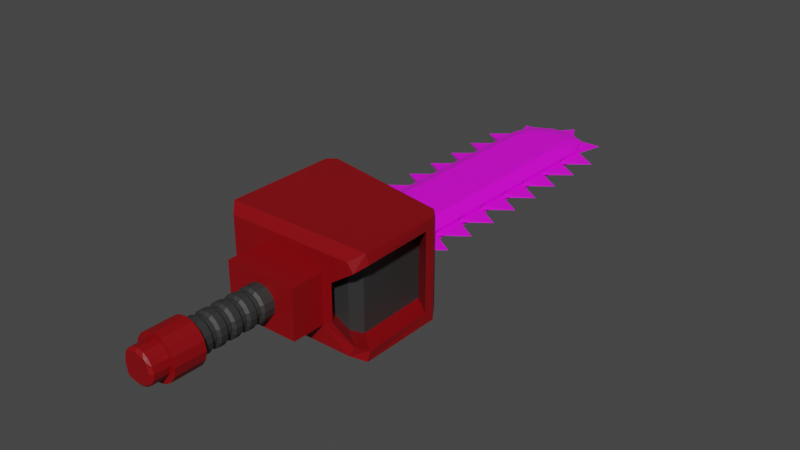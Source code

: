 # Source: chainSaw.blend  (saved by Blender 3.6.11; exported with 4.5.12 LTS)
import bpy
from mathutils import Matrix  # noqa: F401  (used for matrix-valued properties, if any)

bpy.ops.wm.read_factory_settings(use_empty=True)
scene = bpy.context.scene
scene.name = 'Scene'

# ---- collections
col_collection = bpy.data.collections.new('Collection'); scene.collection.children.link(col_collection)

# ---- images (referenced by path relative to the original .blend; pixels are not part of the script)
import os
ASSET_DIR = os.environ.get("B2B_ASSET_DIR", "")  # directory of the original .blend (textures are referenced by path, not embedded)
HERE = os.path.dirname(os.path.abspath(__file__))  # packed textures are extracted next to this script under _unpacked/

def load_image(name, relpath, width, height, colorspace="sRGB"):
    """Load a texture the original file referenced (path relative to the .blend, or extracted next to this script)."""
    p = next((c for c in (os.path.join(HERE, relpath), os.path.join(ASSET_DIR, relpath)) if relpath and os.path.exists(c)), "")
    if p:
        img = bpy.data.images.load(p, check_existing=True)
        img.name = name
    else:  # same state as the original file: an image datablock whose file is absent (Cycles renders it pink)
        img = bpy.data.images.new(name, width, height)
        img.source = "FILE"
        img.filepath = "//" + (relpath or name)
    img.colorspace_settings.name = colorspace
    return img
img_blade_base_color = load_image('blade Base Color', 'blade Base Color.png', 1024, 1024, 'sRGB')

# ---- materials (node trees are filled in below, after node groups)
mat_red = bpy.data.materials.new('red')
mat_red.use_transparent_shadow = False
mat_blade = bpy.data.materials.new('blade')
mat_blade.use_transparent_shadow = False
mat_grey = bpy.data.materials.new('grey')
mat_grey.use_transparent_shadow = False

# ---- node groups
ng_auto_smooth = bpy.data.node_groups.new('Auto Smooth', 'GeometryNodeTree')
_s = ng_auto_smooth.interface.new_socket(name='Geometry', in_out='OUTPUT', socket_type='NodeSocketGeometry')
_s = ng_auto_smooth.interface.new_socket(name='Geometry', in_out='INPUT', socket_type='NodeSocketGeometry')
_s = ng_auto_smooth.interface.new_socket(name='Angle', in_out='INPUT', socket_type='NodeSocketFloat')
_s.subtype = 'ANGLE'
_s.min_value = 0.0
_s.max_value = 3.142
ng_auto_smooth.is_modifier = True
_N = ng_auto_smooth.nodes; _L = ng_auto_smooth.links
n0 = _N.new('NodeGroupOutput'); n0.name = 'Group Output'; n0.location = (480, -100)
n1 = _N.new('NodeGroupInput'); n1.name = 'Group Input'; n1.location = (-420, -300)
n2 = _N.new('NodeGroupInput'); n2.name = 'Group Input.001'; n2.location = (-60, -100)
n3 = _N.new('GeometryNodeSetShadeSmooth'); n3.name = 'Set Shade Smooth'; n3.location = (120, -100)
n3.domain = 'EDGE'
n4 = _N.new('GeometryNodeSetShadeSmooth'); n4.name = 'Set Shade Smooth.001'; n4.location = (300, -100)
n5 = _N.new('GeometryNodeInputMeshEdgeAngle'); n5.name = 'Edge Angle'; n5.location = (-420, -220)
n6 = _N.new('GeometryNodeInputEdgeSmooth'); n6.name = 'Is Edge Smooth'; n6.location = (-60, -160)
n7 = _N.new('GeometryNodeInputShadeSmooth'); n7.name = 'Is Face Smooth'; n7.location = (-240, -340)
n8 = _N.new('FunctionNodeBooleanMath'); n8.name = 'Boolean Math'; n8.location = (-60, -220)
n9 = _N.new('FunctionNodeCompare'); n9.name = 'Compare'; n9.location = (-240, -180)
n9.operation = 'LESS_EQUAL'
_L.new(n5.outputs[0], n9.inputs[0])
_L.new(n4.outputs[0], n0.inputs[0])
_L.new(n1.outputs[1], n9.inputs[1])
_L.new(n9.outputs[0], n8.inputs[0])
_L.new(n7.outputs[0], n8.inputs[1])
_L.new(n2.outputs[0], n3.inputs[0])
_L.new(n6.outputs[0], n3.inputs[1])
_L.new(n3.outputs[0], n4.inputs[0])
_L.new(n8.outputs[0], n3.inputs[2])
n0.is_active_output = True

# ---- material node trees
mat_red.use_nodes = True; mat_red.node_tree.nodes.clear()
_N = mat_red.node_tree.nodes; _L = mat_red.node_tree.links
n0 = _N.new('ShaderNodeBsdfPrincipled'); n0.name = 'Principled BSDF'; n0.location = (-60, 388)
n0.distribution = 'GGX'
n0.subsurface_method = 'RANDOM_WALK_SKIN'
n0.inputs[0].default_value = (0.2423, 0.0, 0.00312, 1.0)
n0.inputs[3].default_value = 1.45
n0.inputs[27].default_value = (0.0, 0.0, 0.0, 1.0)
n0.inputs[28].default_value = 1.0
n1 = _N.new('ShaderNodeOutputMaterial'); n1.name = 'Material Output'; n1.location = (230, 388)
_L.new(n0.outputs[0], n1.inputs[0])
n1.is_active_output = True
mat_blade.use_nodes = True; mat_blade.node_tree.nodes.clear()
_N = mat_blade.node_tree.nodes; _L = mat_blade.node_tree.links
n0 = _N.new('ShaderNodeBsdfPrincipled'); n0.name = 'Principled BSDF'; n0.location = (8, 380)
n0.distribution = 'GGX'
n0.subsurface_method = 'RANDOM_WALK_SKIN'
n0.inputs[3].default_value = 1.45
n0.inputs[27].default_value = (0.0, 0.0, 0.0, 1.0)
n0.inputs[28].default_value = 1.0
n1 = _N.new('ShaderNodeOutputMaterial'); n1.name = 'Material Output'; n1.location = (298, 380)
n2 = _N.new('ShaderNodeTexImage'); n2.name = 'Image Texture.001'; n2.location = (-361, 362)
n2.image = img_blade_base_color
n2.interpolation = 'Closest'
_L.new(n0.outputs[0], n1.inputs[0])
_L.new(n2.outputs[0], n0.inputs[0])
n1.is_active_output = True
mat_grey.use_nodes = True; mat_grey.node_tree.nodes.clear()
_N = mat_grey.node_tree.nodes; _L = mat_grey.node_tree.links
n0 = _N.new('ShaderNodeBsdfPrincipled'); n0.name = 'Principled BSDF'; n0.location = (10, 300)
n0.distribution = 'GGX'
n0.subsurface_method = 'RANDOM_WALK_SKIN'
n0.inputs[0].default_value = (0.03082, 0.03082, 0.03082, 1.0)
n0.inputs[3].default_value = 1.45
n0.inputs[27].default_value = (0.0, 0.0, 0.0, 1.0)
n0.inputs[28].default_value = 1.0
n1 = _N.new('ShaderNodeOutputMaterial'); n1.name = 'Material Output'; n1.location = (300, 300)
_L.new(n0.outputs[0], n1.inputs[0])
n1.is_active_output = True

# ---- world
world_world = bpy.data.worlds.new('World'); scene.world = world_world
world_world.use_nodes = True; world_world.node_tree.nodes.clear()
_N = world_world.node_tree.nodes; _L = world_world.node_tree.links
n0 = _N.new('ShaderNodeOutputWorld'); n0.name = 'World Output'; n0.location = (300, 300)
n1 = _N.new('ShaderNodeBackground'); n1.name = 'Background'; n1.location = (10, 300)
n1.inputs[0].default_value = (0.05088, 0.05088, 0.05088, 1.0)
_L.new(n1.outputs[0], n0.inputs[0])
n0.is_active_output = True
world_world.color = (0.05088, 0.05088, 0.05088)
world_world.use_sun_shadow = False
world_world.sun_shadow_jitter_overblur = 0.0

# ---- meshes
me_cube_001 = bpy.data.meshes.new('Cube.001')
me_cube_001.from_pydata([(-0.4498, -1.0, -0.3037), (-0.4498, -1.0, 0.3037), (0.5818, -1.0, -0.2335), (0.5818, -1.0, 0.2335), (-0.1436, -1.414, -0.1454), (-0.1436, -1.414, 0.1454), (0.1436, -1.414, 0.1454), (0.1436, -1.414, -0.1454), (-0.558, 0.3338, 0.2659), (-0.558, 0.3338, -0.2659), (0.558, 0.3338, -0.2659), (0.558, 0.3338, 0.2659), (-0.4498, -1.414, -0.3037), (-0.4498, -1.414, 0.3037), (0.4498, -1.414, 0.3037), (0.4498, -1.414, -0.3037), (-0.2031, -1.414, 1.741e-09), (0.2031, -1.414, 1.741e-09), (5.158e-09, -1.414, -0.2057), (5.158e-09, -1.414, 0.2057), (0.2485, -2.361, 0.1042), (-0.1876, -1.414, 0.07871), (0.1876, -1.414, -0.07871), (0.07772, -1.414, -0.19), (-0.07772, -1.414, 0.19), (-0.1876, -1.414, -0.07871), (0.1876, -1.414, 0.07871), (-0.07772, -1.414, -0.19), (0.07772, -1.414, 0.19), (-0.269, -2.361, 2.306e-09), (-0.2485, -2.361, -0.1042), (-0.1029, -2.361, 0.2517), (0.1029, -2.361, -0.2517), (0.1902, -2.361, -0.1926), (0.2485, -2.361, -0.1042), (-0.1902, -2.361, 0.1926), (-0.2485, -2.361, 0.1042), (-0.1876, -2.361, 0.07871), (-0.1436, -2.361, 0.1454), (0.1876, -2.361, -0.07871), (0.1436, -2.361, -0.1454), (0.07772, -2.361, -0.19), (-0.07772, -2.361, 0.19), (-0.1876, -2.361, -0.07871), (-0.2031, -2.361, 1.741e-09), (0.1876, -2.361, 0.07871), (0.2031, -2.361, 1.741e-09), (-0.07772, -2.361, -0.19), (5.158e-09, -2.361, -0.2057), (0.07772, -2.361, 0.19), (5.158e-09, -2.361, 0.2057), (-0.1029, -2.737, 0.2517), (-0.269, -2.737, 2.306e-09), (-0.2485, -2.737, -0.1042), (0.269, -2.737, 2.306e-09), (0.2485, -2.737, 0.1042), (-0.1436, -2.361, -0.1454), (0.1436, -2.361, 0.1454), (6.058e-09, -2.737, -0.2724), (-0.1029, -2.737, -0.2517), (6.058e-09, -2.737, 0.2724), (0.1029, -2.737, 0.2517), (0.269, -2.361, 2.306e-09), (-0.1029, -2.361, -0.2517), (6.058e-09, -2.361, -0.2724), (0.1029, -2.361, 0.2517), (6.058e-09, -2.361, 0.2724), (-0.1902, -2.361, -0.1926), (0.1902, -2.361, 0.1926), (-0.1902, -2.737, 0.1926), (0.1029, -2.737, -0.2517), (0.1902, -2.737, -0.1926), (0.2485, -2.737, -0.1042), (-0.2485, -2.737, 0.1042), (-0.1902, -2.737, -0.1926), (0.1902, -2.737, 0.1926), (-0.1874, -2.737, 0.07862), (-0.1434, -2.737, 0.1453), (0.1874, -2.737, -0.07862), (0.1434, -2.737, -0.1453), (0.07763, -2.737, -0.1898), (-0.07763, -2.737, 0.1898), (-0.1874, -2.737, -0.07862), (-0.2029, -2.737, 2.416e-09), (0.1874, -2.737, 0.07862), (0.2029, -2.737, 2.416e-09), (-0.07763, -2.737, -0.1898), (5.2e-09, -2.737, -0.2054), (0.07763, -2.737, 0.1898), (5.2e-09, -2.737, 0.2054), (-0.1434, -2.737, -0.1453), (0.1434, -2.737, 0.1453), (-0.11, -2.955, 6.769e-10), (0.11, -2.955, 6.769e-10), (4.811e-11, -2.955, 6.769e-10), (4.811e-11, -2.955, -0.1468), (4.811e-11, -2.955, 0.1468), (0.11, -2.955, 0.1468), (0.11, -2.955, -0.1468), (-0.11, -2.955, -0.1468), (-0.11, -2.955, 0.1468), (0.1874, -2.925, 0.07862), (0.1426, -2.955, 0.118), (-0.1661, -2.955, 1.727e-09), (-0.2029, -2.925, 2.416e-09), (-0.1874, -2.925, -0.07862), (-0.1426, -2.955, -0.118), (-0.1103, -2.955, 0.1463), (-0.07763, -2.925, 0.1898), (0.1103, -2.955, -0.1463), (0.07763, -2.925, -0.1898), (0.1434, -2.925, -0.1453), (0.1345, -2.955, -0.1294), (0.1874, -2.925, -0.07862), (0.1426, -2.955, -0.118), (-0.1434, -2.925, 0.1453), (-0.1345, -2.955, 0.1294), (-0.1874, -2.925, 0.07862), (-0.1426, -2.955, 0.118), (0.1661, -2.955, 1.727e-09), (0.2029, -2.925, 2.416e-09), (-0.1103, -2.955, -0.1463), (-0.07763, -2.925, -0.1898), (5.2e-09, -2.925, -0.2054), (1.98e-09, -2.955, -0.1688), (0.1103, -2.955, 0.1463), (0.07763, -2.925, 0.1898), (5.2e-09, -2.925, 0.2054), (1.98e-09, -2.955, 0.1688), (-0.1345, -2.955, -0.1294), (-0.1434, -2.925, -0.1453), (0.1345, -2.955, 0.1294), (0.1434, -2.925, 0.1453), (-0.1699, -2.144, 1.366e-09), (-0.1699, -2.196, 1.366e-09), (-0.1699, -1.954, 1.366e-09), (-0.1699, -2.006, 1.366e-09), (-0.1699, -1.765, 1.366e-09), (-0.1699, -1.817, 1.366e-09), (-0.1699, -1.576, 1.366e-09), (-0.1699, -1.627, 1.366e-09), (-0.1202, -2.144, 0.1217), (-0.1202, -2.196, 0.1217), (-0.157, -2.196, 0.06587), (-0.157, -2.144, 0.06587), (-0.1202, -1.954, 0.1217), (-0.1202, -2.006, 0.1217), (-0.157, -2.006, 0.06587), (-0.157, -1.954, 0.06587), (-0.1202, -1.765, 0.1217), (-0.1202, -1.817, 0.1217), (-0.157, -1.817, 0.06587), (-0.157, -1.765, 0.06587), (-0.1202, -1.576, 0.1217), (-0.1202, -1.627, 0.1217), (-0.157, -1.627, 0.06587), (-0.157, -1.576, 0.06587), (-0.06504, -2.196, -0.159), (-0.06504, -2.144, -0.159), (-0.06504, -2.006, -0.159), (-0.06504, -1.954, -0.159), (-0.06504, -1.817, -0.159), (-0.06504, -1.765, -0.159), (-0.06504, -1.627, -0.159), (-0.06504, -1.576, -0.159), (0.157, -2.144, 0.06587), (0.157, -2.196, 0.06587), (0.1202, -2.196, 0.1217), (0.1202, -2.144, 0.1217), (0.157, -1.954, 0.06587), (0.157, -2.006, 0.06587), (0.1202, -2.006, 0.1217), (0.1202, -1.954, 0.1217), (0.157, -1.765, 0.06587), (0.157, -1.817, 0.06587), (0.1202, -1.817, 0.1217), (0.1202, -1.765, 0.1217), (0.157, -1.576, 0.06587), (0.157, -1.627, 0.06587), (0.1202, -1.627, 0.1217), (0.1202, -1.576, 0.1217), (-0.157, -2.144, -0.06587), (-0.157, -2.196, -0.06587), (-0.1202, -2.196, -0.1217), (-0.1202, -2.144, -0.1217), (-0.157, -1.954, -0.06587), (-0.157, -2.006, -0.06587), (-0.1202, -2.006, -0.1217), (-0.1202, -1.954, -0.1217), (-0.157, -1.765, -0.06587), (-0.157, -1.817, -0.06587), (-0.1202, -1.817, -0.1217), (-0.1202, -1.765, -0.1217), (-0.157, -1.576, -0.06587), (-0.157, -1.627, -0.06587), (-0.1202, -1.627, -0.1217), (-0.1202, -1.576, -0.1217), (0.06504, -1.576, 0.159), (0.06504, -1.627, 0.159), (0.06504, -1.765, 0.159), (0.06504, -1.817, 0.159), (0.06504, -1.954, 0.159), (0.06504, -2.006, 0.159), (0.06504, -2.144, 0.159), (0.06504, -2.196, 0.159), (0.157, -1.576, -0.06587), (0.157, -1.627, -0.06587), (0.1202, -1.627, -0.1217), (0.1202, -1.576, -0.1217), (0.157, -1.765, -0.06587), (0.157, -1.817, -0.06587), (0.1202, -1.817, -0.1217), (0.1202, -1.765, -0.1217), (0.157, -1.954, -0.06587), (0.157, -2.006, -0.06587), (0.1202, -2.006, -0.1217), (0.1202, -1.954, -0.1217), (0.157, -2.144, -0.06587), (0.157, -2.196, -0.06587), (0.1202, -2.196, -0.1217), (0.1202, -2.144, -0.1217), (0.1699, -1.627, 1.366e-09), (0.1699, -1.576, 1.366e-09), (0.1699, -1.817, 1.366e-09), (0.1699, -1.765, 1.366e-09), (0.1699, -2.006, 1.366e-09), (0.1699, -1.954, 1.366e-09), (0.1699, -2.196, 1.366e-09), (0.1699, -2.144, 1.366e-09), (0.06504, -1.627, -0.159), (0.06504, -1.576, -0.159), (0.06504, -1.817, -0.159), (0.06504, -1.765, -0.159), (0.06504, -2.006, -0.159), (0.06504, -1.954, -0.159), (0.06504, -2.196, -0.159), (0.06504, -2.144, -0.159), (4.715e-09, -1.576, -0.1721), (4.715e-09, -1.627, -0.1721), (4.715e-09, -1.765, -0.1721), (4.715e-09, -1.817, -0.1721), (4.715e-09, -1.954, -0.1721), (4.715e-09, -2.006, -0.1721), (4.715e-09, -2.144, -0.1721), (4.715e-09, -2.196, -0.1721), (-0.06504, -1.627, 0.159), (-0.06504, -1.576, 0.159), (-0.06504, -1.817, 0.159), (-0.06504, -1.765, 0.159), (-0.06504, -2.006, 0.159), (-0.06504, -1.954, 0.159), (-0.06504, -2.196, 0.159), (-0.06504, -2.144, 0.159), (4.715e-09, -1.576, 0.1721), (4.715e-09, -1.627, 0.1721), (4.715e-09, -1.765, 0.1721), (4.715e-09, -1.817, 0.1721), (4.715e-09, -1.954, 0.1721), (4.715e-09, -2.006, 0.1721), (4.715e-09, -2.144, 0.1721), (4.715e-09, -2.196, 0.1721), (5.158e-09, -1.547, 0.2057), (4.768e-09, -1.576, 0.1761), (4.768e-09, -1.627, 0.1761), (5.158e-09, -1.656, 0.2057), (5.158e-09, -1.736, 0.2057), (4.768e-09, -1.765, 0.1761), (4.768e-09, -1.817, 0.1761), (5.158e-09, -1.846, 0.2057), (5.158e-09, -1.926, 0.2057), (4.768e-09, -1.954, 0.1761), (4.768e-09, -2.006, 0.1761), (5.158e-09, -2.035, 0.2057), (5.158e-09, -2.115, 0.2057), (4.768e-09, -2.144, 0.1761), (4.768e-09, -2.196, 0.1761), (5.158e-09, -2.224, 0.2057), (-0.07772, -2.224, 0.19), (-0.06655, -2.196, 0.1627), (-0.06655, -2.144, 0.1627), (-0.07772, -2.115, 0.19), (-0.07772, -2.035, 0.19), (-0.06655, -2.006, 0.1627), (-0.06655, -1.954, 0.1627), (-0.07772, -1.926, 0.19), (-0.07772, -1.846, 0.19), (-0.06655, -1.817, 0.1627), (-0.06655, -1.765, 0.1627), (-0.07772, -1.736, 0.19), (-0.07772, -1.656, 0.19), (-0.06655, -1.627, 0.1627), (-0.06655, -1.576, 0.1627), (-0.07772, -1.547, 0.19), (5.158e-09, -1.547, -0.2057), (4.768e-09, -1.576, -0.1761), (4.768e-09, -1.627, -0.1761), (5.158e-09, -1.656, -0.2057), (5.158e-09, -1.736, -0.2057), (4.768e-09, -1.765, -0.1761), (4.768e-09, -1.817, -0.1761), (5.158e-09, -1.846, -0.2057), (5.158e-09, -1.926, -0.2057), (4.768e-09, -1.954, -0.1761), (4.768e-09, -2.006, -0.1761), (5.158e-09, -2.035, -0.2057), (5.158e-09, -2.115, -0.2057), (4.768e-09, -2.144, -0.1761), (4.768e-09, -2.196, -0.1761), (5.158e-09, -2.224, -0.2057), (0.07772, -2.224, -0.19), (0.06655, -2.196, -0.1627), (0.06655, -2.144, -0.1627), (0.07772, -2.115, -0.19), (0.07772, -2.035, -0.19), (0.06655, -2.006, -0.1627), (0.06655, -1.954, -0.1627), (0.07772, -1.926, -0.19), (0.07772, -1.846, -0.19), (0.06655, -1.817, -0.1627), (0.06655, -1.765, -0.1627), (0.07772, -1.736, -0.19), (0.07772, -1.656, -0.19), (0.06655, -1.627, -0.1627), (0.06655, -1.576, -0.1627), (0.07772, -1.547, -0.19), (0.2031, -2.224, 1.741e-09), (0.1739, -2.196, 1.411e-09), (0.1739, -2.144, 1.411e-09), (0.2031, -2.115, 1.741e-09), (0.2031, -2.035, 1.741e-09), (0.1739, -2.006, 1.411e-09), (0.1739, -1.954, 1.411e-09), (0.2031, -1.926, 1.741e-09), (0.2031, -1.846, 1.741e-09), (0.1739, -1.817, 1.411e-09), (0.1739, -1.765, 1.411e-09), (0.2031, -1.736, 1.741e-09), (0.2031, -1.656, 1.741e-09), (0.1739, -1.627, 1.411e-09), (0.1739, -1.576, 1.411e-09), (0.2031, -1.547, 1.741e-09), (0.1436, -2.224, -0.1454), (0.123, -2.196, -0.1245), (0.123, -2.144, -0.1245), (0.1436, -2.115, -0.1454), (0.1436, -2.035, -0.1454), (0.123, -2.006, -0.1245), (0.123, -1.954, -0.1245), (0.1436, -1.926, -0.1454), (0.1436, -1.846, -0.1454), (0.123, -1.817, -0.1245), (0.123, -1.765, -0.1245), (0.1436, -1.736, -0.1454), (0.1436, -1.656, -0.1454), (0.123, -1.627, -0.1245), (0.123, -1.576, -0.1245), (0.1436, -1.547, -0.1454), (0.1876, -1.547, -0.07871), (0.1606, -1.576, -0.06739), (0.1606, -1.627, -0.06739), (0.1876, -1.656, -0.07871), (0.1876, -1.736, -0.07871), (0.1606, -1.765, -0.06739), (0.1606, -1.817, -0.06739), (0.1876, -1.846, -0.07871), (0.1876, -1.926, -0.07871), (0.1606, -1.954, -0.06739), (0.1606, -2.006, -0.06739), (0.1876, -2.035, -0.07871), (0.1876, -2.115, -0.07871), (0.1606, -2.144, -0.06739), (0.1606, -2.196, -0.06739), (0.1876, -2.224, -0.07871), (0.07772, -1.547, 0.19), (0.06655, -1.576, 0.1627), (0.06655, -1.627, 0.1627), (0.07772, -1.656, 0.19), (0.07772, -1.736, 0.19), (0.06655, -1.765, 0.1627), (0.06655, -1.817, 0.1627), (0.07772, -1.846, 0.19), (0.07772, -1.926, 0.19), (0.06655, -1.954, 0.1627), (0.06655, -2.006, 0.1627), (0.07772, -2.035, 0.19), (0.07772, -2.115, 0.19), (0.06655, -2.144, 0.1627), (0.06655, -2.196, 0.1627), (0.07772, -2.224, 0.19), (-0.2031, -2.224, 1.741e-09), (-0.1739, -2.196, 1.411e-09), (-0.1739, -2.144, 1.411e-09), (-0.2031, -2.115, 1.741e-09), (-0.2031, -2.035, 1.741e-09), (-0.1739, -2.006, 1.411e-09), (-0.1739, -1.954, 1.411e-09), (-0.2031, -1.926, 1.741e-09), (-0.2031, -1.846, 1.741e-09), (-0.1739, -1.817, 1.411e-09), (-0.1739, -1.765, 1.411e-09), (-0.2031, -1.736, 1.741e-09), (-0.2031, -1.656, 1.741e-09), (-0.1739, -1.627, 1.411e-09), (-0.1739, -1.576, 1.411e-09), (-0.2031, -1.547, 1.741e-09), (-0.1436, -2.224, 0.1454), (-0.123, -2.196, 0.1245), (-0.123, -2.144, 0.1245), (-0.1436, -2.115, 0.1454), (-0.1436, -2.035, 0.1454), (-0.123, -2.006, 0.1245), (-0.123, -1.954, 0.1245), (-0.1436, -1.926, 0.1454), (-0.1436, -1.846, 0.1454), (-0.123, -1.817, 0.1245), (-0.123, -1.765, 0.1245), (-0.1436, -1.736, 0.1454), (-0.1436, -1.656, 0.1454), (-0.123, -1.627, 0.1245), (-0.123, -1.576, 0.1245), (-0.1436, -1.547, 0.1454), (-0.1876, -1.547, 0.07871), (-0.1606, -1.576, 0.06739), (-0.1606, -1.627, 0.06739), (-0.1876, -1.656, 0.07871), (-0.1876, -1.736, 0.07871), (-0.1606, -1.765, 0.06739), (-0.1606, -1.817, 0.06739), (-0.1876, -1.846, 0.07871), (-0.1876, -1.926, 0.07871), (-0.1606, -1.954, 0.06739), (-0.1606, -2.006, 0.06739), (-0.1876, -2.035, 0.07871), (-0.1876, -2.115, 0.07871), (-0.1606, -2.144, 0.06739), (-0.1606, -2.196, 0.06739), (-0.1876, -2.224, 0.07871), (-0.07772, -1.547, -0.19), (-0.06655, -1.576, -0.1627), (-0.06655, -1.627, -0.1627), (-0.07772, -1.656, -0.19), (-0.07772, -1.736, -0.19), (-0.06655, -1.765, -0.1627), (-0.06655, -1.817, -0.1627), (-0.07772, -1.846, -0.19), (-0.07772, -1.926, -0.19), (-0.06655, -1.954, -0.1627), (-0.06655, -2.006, -0.1627), (-0.07772, -2.035, -0.19), (-0.07772, -2.115, -0.19), (-0.06655, -2.144, -0.1627), (-0.06655, -2.196, -0.1627), (-0.07772, -2.224, -0.19), (0.1876, -2.224, 0.07871), (0.1606, -2.196, 0.06739), (0.1606, -2.144, 0.06739), (0.1876, -2.115, 0.07871), (0.1876, -2.035, 0.07871), (0.1606, -2.006, 0.06739), (0.1606, -1.954, 0.06739), (0.1876, -1.926, 0.07871), (0.1876, -1.846, 0.07871), (0.1606, -1.817, 0.06739), (0.1606, -1.765, 0.06739), (0.1876, -1.736, 0.07871), (0.1876, -1.656, 0.07871), (0.1606, -1.627, 0.06739), (0.1606, -1.576, 0.06739), (0.1876, -1.547, 0.07871), (0.1436, -1.547, 0.1454), (0.123, -1.576, 0.1245), (0.123, -1.627, 0.1245), (0.1436, -1.656, 0.1454), (0.1436, -1.736, 0.1454), (0.123, -1.765, 0.1245), (0.123, -1.817, 0.1245), (0.1436, -1.846, 0.1454), (0.1436, -1.926, 0.1454), (0.123, -1.954, 0.1245), (0.123, -2.006, 0.1245), (0.1436, -2.035, 0.1454), (0.1436, -2.115, 0.1454), (0.123, -2.144, 0.1245), (0.123, -2.196, 0.1245), (0.1436, -2.224, 0.1454), (-0.1876, -2.224, -0.07871), (-0.1606, -2.196, -0.06739), (-0.1606, -2.144, -0.06739), (-0.1876, -2.115, -0.07871), (-0.1876, -2.035, -0.07871), (-0.1606, -2.006, -0.06739), (-0.1606, -1.954, -0.06739), (-0.1876, -1.926, -0.07871), (-0.1876, -1.846, -0.07871), (-0.1606, -1.817, -0.06739), (-0.1606, -1.765, -0.06739), (-0.1876, -1.736, -0.07871), (-0.1876, -1.656, -0.07871), (-0.1606, -1.627, -0.06739), (-0.1606, -1.576, -0.06739), (-0.1876, -1.547, -0.07871), (-0.1436, -1.547, -0.1454), (-0.123, -1.576, -0.1245), (-0.123, -1.627, -0.1245), (-0.1436, -1.656, -0.1454), (-0.1436, -1.736, -0.1454), (-0.123, -1.765, -0.1245), (-0.123, -1.817, -0.1245), (-0.1436, -1.846, -0.1454), (-0.1436, -1.926, -0.1454), (-0.123, -1.954, -0.1245), (-0.123, -2.006, -0.1245), (-0.1436, -2.035, -0.1454), (-0.1436, -2.115, -0.1454), (-0.123, -2.144, -0.1245), (-0.123, -2.196, -0.1245), (-0.1436, -2.224, -0.1454), (-0.6506, 0.527, -0.3565), (-0.558, 0.3868, -0.2659), (-0.4573, 0.4839, -0.2659), (-0.558, 0.3868, 0.2659), (-0.6506, 0.527, 0.3565), (-0.4573, 0.4839, 0.2659), (0.558, 0.3613, -0.2659), (0.6385, 0.3493, -0.3565), (0.4438, 0.3855, -0.2659), (0.6385, 0.3493, 0.3565), (0.558, 0.3613, 0.2659), (0.4438, 0.3855, 0.2659), (-0.8305, 0.6038, 0.5326), (-0.9231, 0.5427, 0.6232), (-0.8242, 0.6245, 0.6232), (-0.9231, 0.5427, -0.6232), (-0.8305, 0.6038, -0.5326), (-0.8242, 0.6245, -0.6232), (0.8305, 0.3312, -0.5326), (0.9231, 0.05886, -0.4912), (0.8242, 0.3105, -0.6232), (0.9231, 0.05886, 0.4912), (0.8305, 0.3312, 0.5326), (0.8242, 0.3105, 0.6232), (-0.9231, -0.8647, -0.6232), (-0.7979, -1.0, -0.5387), (-0.7979, -1.0, 0.5387), (-0.9231, -0.8647, 0.6232), (0.9427, -0.8435, 0.4912), (0.8561, -0.9789, 0.4186), (0.7979, -1.0, -0.5387), (0.9427, -0.8435, -0.4912), (-0.4796, 0.002759, -0.03962), (0.4796, 0.002759, -0.03962), (-0.4796, 0.002759, 0.03962), (0.4796, 0.002759, 0.03962), (-0.4796, 3.701, -0.03962), (-0.1248, 4.125, -0.03962), (-0.3757, 4.0, -0.03962), (0.1248, 4.125, -0.03962), (0.4796, 3.701, -0.06957), (0.3757, 4.0, -0.03962), (-0.1248, 4.125, 0.03962), (-0.4796, 3.701, 0.06957), (-0.3757, 4.0, 0.03962), (0.4796, 3.701, 0.03962), (0.1248, 4.125, 0.03962), (0.3757, 4.0, 0.03962), (-0.3143, 0.348, -0.132), (0.3143, 0.348, -0.132), (-0.3143, 0.348, 0.132), (0.3143, 0.348, 0.132), (-0.2462, 3.744, -0.132), (-0.3143, 3.489, -0.132), (-0.3143, 3.489, 0.132), (-0.2462, 3.744, 0.132), (-0.08179, 3.849, -0.132), (-0.08179, 3.849, 0.132), (0.2462, 3.744, 0.132), (0.3143, 3.489, 0.132), (0.3143, 3.489, -0.132), (0.2462, 3.744, -0.132), (0.08179, 3.849, 0.132), (0.08179, 3.849, -0.132), (-0.4796, 0.002759, -0.06957), (0.4796, 0.002759, -0.06957), (-0.4796, 0.002759, 0.06957), (0.4796, 0.002759, 0.06957), (-0.3757, 4.0, -0.06957), (-0.4796, 3.701, -0.06957), (-0.4796, 3.701, 0.03962), (-0.3757, 4.0, 0.06957), (-0.1248, 4.125, -0.06957), (-0.1248, 4.125, 0.06957), (0.3757, 4.0, 0.06957), (0.4796, 3.701, 0.06957), (0.4796, 3.701, -0.03962), (0.3757, 4.0, -0.06957), (0.1248, 4.125, 0.06957), (0.1248, 4.125, -0.06957), (0.4174, 0.3297, -0.03962), (0.4174, 0.3297, 0.03962), (-0.4174, 0.3297, 0.03962), (-0.4174, 0.3297, -0.03962), (-0.4174, 3.581, -0.03962), (-0.4174, 3.581, 0.03962), (-0.327, 3.845, 0.03962), (-0.327, 3.845, -0.03962), (-0.1086, 3.954, 0.03962), (-0.1086, 3.954, -0.03962), (0.4174, 3.581, 0.03962), (0.4174, 3.581, -0.03962), (0.327, 3.845, -0.03962), (0.327, 3.845, 0.03962), (0.1086, 3.954, -0.03962), (0.1086, 3.954, 0.03962), (0.2211, 4.061, -0.03049), (0.2211, 4.061, 0.03049), (-0.2025, 4.06, -0.03049), (-0.2025, 4.06, 0.03049), (0.008419, 4.433, 0.0), (0.4204, 0.3996, -0.03049), (0.4204, 0.3996, 0.03049), (0.4204, 0.8232, -0.03049), (0.4204, 0.8232, 0.03049), (0.7923, 0.6114, 0.0), (0.4204, 0.8232, -0.03049), (0.4204, 0.8232, 0.03049), (0.4204, 1.247, -0.03049), (0.4204, 1.247, 0.03049), (0.7923, 1.035, 0.0), (0.4204, 1.247, -0.03049), (0.4204, 1.247, 0.03049), (0.4204, 1.67, -0.03049), (0.4204, 1.67, 0.03049), (0.7923, 1.459, 0.0), (0.4204, 1.67, -0.03049), (0.4204, 1.67, 0.03049), (0.4204, 2.094, -0.03049), (0.4204, 2.094, 0.03049), (0.7923, 1.882, 0.0), (0.4204, 2.094, -0.03049), (0.4204, 2.094, 0.03049), (0.4204, 2.518, -0.03049), (0.4204, 2.518, 0.03049), (0.7923, 2.306, 0.0), (0.4204, 2.518, -0.03049), (0.4204, 2.518, 0.03049), (0.4204, 2.941, -0.03049), (0.4204, 2.941, 0.03049), (0.7923, 2.729, 0.0), (0.4204, 2.941, -0.03049), (0.4204, 2.941, 0.03049), (0.4204, 3.365, -0.03049), (0.4204, 3.365, 0.03049), (0.7923, 3.153, 0.0), (0.4204, 3.365, -0.03049), (0.4204, 3.365, 0.03049), (0.4204, 3.788, -0.03049), (0.4204, 3.788, 0.03049), (0.7923, 3.577, 0.0), (-0.4204, 0.3996, -0.03049), (-0.4204, 0.3996, 0.03049), (-0.4204, 0.8232, -0.03049), (-0.4204, 0.8232, 0.03049), (-0.7923, 0.6114, 0.0), (-0.4204, 0.8232, -0.03049), (-0.4204, 0.8232, 0.03049), (-0.4204, 1.247, -0.03049), (-0.4204, 1.247, 0.03049), (-0.7923, 1.035, 0.0), (-0.4204, 1.247, -0.03049), (-0.4204, 1.247, 0.03049), (-0.4204, 1.67, -0.03049), (-0.4204, 1.67, 0.03049), (-0.7923, 1.459, 0.0), (-0.4204, 1.67, -0.03049), (-0.4204, 1.67, 0.03049), (-0.4204, 2.094, -0.03049), (-0.4204, 2.094, 0.03049), (-0.7923, 1.882, 0.0), (-0.4204, 2.094, -0.03049), (-0.4204, 2.094, 0.03049), (-0.4204, 2.518, -0.03049), (-0.4204, 2.518, 0.03049), (-0.7923, 2.306, 0.0), (-0.4204, 2.518, -0.03049), (-0.4204, 2.518, 0.03049), (-0.4204, 2.941, -0.03049), (-0.4204, 2.941, 0.03049), (-0.7923, 2.729, 0.0), (-0.4204, 2.941, -0.03049), (-0.4204, 2.941, 0.03049), (-0.4204, 3.365, -0.03049), (-0.4204, 3.365, 0.03049), (-0.7923, 3.153, 0.0), (-0.4204, 3.365, -0.03049), (-0.4204, 3.365, 0.03049), (-0.4204, 3.788, -0.03049), (-0.4204, 3.788, 0.03049), (-0.7923, 3.577, 0.0), (0.4202, 3.738, -0.03049), (0.4202, 3.738, 0.03049), (0.1493, 4.064, -0.03049), (0.1493, 4.064, 0.03049), (0.5706, 4.139, 0.0), (-0.4202, 3.738, -0.03049), (-0.4202, 3.738, 0.03049), (-0.1493, 4.064, -0.03049), (-0.1493, 4.064, 0.03049), (-0.5706, 4.139, 0.0), (0.4498, -1.0, 0.3037), (0.4498, -1.0, -0.3037), (0.9231, 0.1909, 0.6232), (0.9231, 0.1909, -0.6232), (0.9231, -0.8647, 0.6232), (0.7979, -1.0, 0.5387), (0.8561, -0.9789, -0.4186), (0.9231, -0.8647, -0.6232), (0.5934, -0.7716, 0.4186), (0.5934, -0.7716, -0.4186), (0.68, -0.6362, -0.4912), (0.68, -0.6362, 0.4912), (0.3192, -0.7927, 0.2335), (0.3192, -0.7927, -0.2335), (0.6604, 0.2662, 0.4912), (0.6604, 0.2662, -0.4912)], [], [(541, 544, 530, 532), (527, 523, 10, 11), (1, 0, 12, 13), (709, 0, 542, 547), (532, 534, 537, 711, 715, 541), (714, 548, 718, 717), (710, 540, 531, 530, 544, 712), (2, 714, 717, 721), (279, 407, 141, 252), (708, 1, 13, 14), (709, 708, 14, 15), (0, 709, 15, 12), (523, 525, 519, 518, 9, 10), (521, 517, 533, 529), (520, 522, 528, 527, 11, 8), (1, 708, 713, 543), (9, 8, 11, 10), (517, 519, 525, 524, 535, 537, 534, 533), (524, 526, 539, 535), (526, 528, 522, 521, 529, 531, 540, 539), (4, 25, 16, 21, 5, 13, 12), (6, 26, 17, 22, 7, 15, 14), (7, 23, 18, 27, 4, 12, 15), (5, 24, 19, 28, 6, 14, 13), (388, 276, 50, 49), (311, 343, 220, 236), (410, 282, 249, 146), (452, 308, 48, 47), (330, 367, 214, 225), (346, 314, 233, 215), (329, 457, 456, 328), (434, 391, 133, 144), (367, 346, 215, 214), (391, 487, 181, 133), (393, 489, 488, 392), (431, 410, 146, 147), (455, 482, 168, 165), (479, 458, 170, 171), (511, 490, 186, 187), (37, 44, 29, 36), (57, 49, 65, 68), (44, 43, 30, 29), (56, 47, 63, 67), (42, 38, 35, 31), (45, 57, 68, 20), (41, 40, 33, 32), (43, 56, 67, 30), (40, 39, 34, 33), (50, 42, 31, 66), (38, 37, 36, 35), (49, 50, 66, 65), (48, 41, 32, 64), (47, 48, 64, 63), (39, 46, 62, 34), (46, 45, 20, 62), (20, 68, 75, 55), (33, 34, 72, 71), (30, 67, 74, 53), (32, 33, 71, 70), (66, 31, 51, 60), (31, 35, 69, 51), (64, 32, 70, 58), (29, 30, 53, 52), (34, 62, 54, 72), (36, 29, 52, 73), (62, 20, 55, 54), (68, 65, 61, 75), (63, 64, 58, 59), (67, 63, 59, 74), (35, 36, 73, 69), (65, 66, 60, 61), (71, 72, 78, 79), (73, 52, 83, 76), (75, 61, 88, 91), (61, 60, 89, 88), (69, 73, 76, 77), (74, 59, 86, 90), (59, 58, 87, 86), (55, 75, 91, 84), (54, 55, 84, 85), (53, 74, 90, 82), (52, 53, 82, 83), (60, 51, 81, 89), (51, 69, 77, 81), (58, 70, 80, 87), (70, 71, 79, 80), (72, 54, 85, 78), (121, 99, 106, 129), (78, 85, 120, 113), (96, 128, 107, 100), (124, 95, 99, 121), (91, 88, 126, 132), (109, 98, 95, 124), (90, 86, 122, 130), (114, 119, 93, 98), (84, 91, 132, 101), (82, 90, 130, 105), (92, 100, 118, 103), (97, 125, 128, 96), (89, 81, 108, 127), (102, 131, 125, 97), (87, 80, 110, 123), (81, 77, 115, 108), (83, 82, 105, 104), (98, 93, 94, 95), (88, 89, 127, 126), (93, 97, 96, 94), (85, 84, 101, 120), (99, 92, 103, 106), (79, 78, 113, 111), (80, 79, 111, 110), (77, 76, 117, 115), (100, 107, 116, 118), (86, 87, 123, 122), (95, 94, 92, 99), (76, 83, 104, 117), (94, 96, 100, 92), (112, 114, 98, 109), (126, 127, 128, 125), (122, 123, 124, 121), (102, 119, 120, 101), (106, 103, 104, 105), (108, 115, 116, 107), (110, 111, 112, 109), (114, 112, 111, 113), (118, 116, 115, 117), (103, 118, 117, 104), (119, 114, 113, 120), (123, 110, 109, 124), (127, 108, 107, 128), (129, 106, 105, 130), (131, 102, 101, 132), (130, 122, 121, 129), (132, 126, 125, 131), (119, 102, 97, 93), (195, 194, 193, 196), (503, 498, 194, 195), (507, 494, 190, 191), (487, 514, 184, 181), (515, 486, 182, 183), (471, 466, 178, 179), (475, 462, 174, 175), (506, 442, 162, 192), (510, 446, 160, 188), (514, 450, 158, 184), (483, 454, 166, 167), (439, 503, 195, 163), (502, 438, 164, 196), (423, 418, 154, 155), (427, 414, 150, 151), (407, 434, 144, 141), (16, 25, 500, 404), (401, 497, 496, 400), (397, 493, 492, 396), (474, 378, 199, 176), (478, 382, 201, 172), (482, 386, 203, 168), (390, 435, 143, 134), (375, 471, 179, 198), (470, 374, 197, 180), (359, 354, 207, 206), (363, 350, 211, 210), (435, 406, 142, 143), (498, 402, 140, 194), (494, 398, 138, 190), (486, 390, 134, 182), (343, 370, 217, 220), (358, 339, 222, 205), (337, 465, 464, 336), (333, 461, 460, 332), (370, 327, 228, 217), (326, 371, 218, 227), (354, 322, 229, 207), (350, 318, 231, 211), (371, 342, 219, 218), (466, 338, 221, 178), (462, 334, 223, 174), (454, 326, 227, 166), (440, 296, 297, 441), (294, 323, 230, 237), (448, 304, 305, 449), (310, 307, 244, 235), (295, 439, 163, 238), (438, 294, 237, 164), (418, 290, 245, 154), (414, 286, 247, 150), (322, 295, 238, 229), (444, 300, 301, 445), (318, 299, 240, 231), (314, 303, 242, 233), (376, 264, 265, 377), (262, 291, 246, 253), (384, 272, 273, 385), (278, 275, 260, 251), (290, 263, 254, 245), (380, 268, 269, 381), (286, 267, 256, 247), (282, 271, 258, 249), (378, 266, 255, 199), (339, 467, 177, 222), (453, 484, 57, 45), (274, 279, 252, 259), (383, 479, 171, 202), (313, 345, 344, 312), (276, 277, 42, 50), (480, 384, 385, 481), (461, 476, 477, 460), (309, 341, 40, 41), (270, 283, 250, 257), (379, 475, 175, 200), (317, 349, 348, 316), (459, 478, 172, 169), (272, 281, 280, 273), (476, 380, 381, 477), (315, 347, 216, 234), (465, 472, 473, 464), (266, 287, 248, 255), (6, 28, 373, 469), (321, 353, 352, 320), (268, 285, 284, 269), (472, 376, 377, 473), (463, 474, 176, 173), (319, 351, 212, 232), (28, 19, 261, 373), (432, 393, 392, 433), (23, 7, 356, 324), (26, 6, 469, 468), (264, 289, 288, 265), (389, 485, 43, 44), (323, 355, 208, 230), (467, 470, 180, 177), (307, 451, 157, 244), (428, 397, 396, 429), (368, 329, 328, 369), (342, 310, 235, 219), (489, 512, 513, 488), (303, 447, 159, 242), (430, 395, 135, 148), (325, 453, 45, 46), (450, 306, 243, 158), (424, 401, 400, 425), (364, 333, 332, 365), (485, 516, 56, 43), (299, 443, 161, 240), (446, 302, 241, 160), (398, 427, 151, 138), (366, 331, 226, 213), (493, 508, 509, 492), (18, 23, 324, 293), (422, 403, 139, 156), (360, 337, 336, 361), (442, 298, 239, 162), (491, 510, 188, 185), (281, 409, 408, 280), (402, 423, 155, 140), (334, 363, 210, 223), (409, 432, 433, 408), (22, 17, 340, 357), (497, 504, 505, 496), (277, 405, 38, 42), (285, 413, 412, 284), (405, 436, 37, 38), (263, 375, 198, 254), (191, 190, 189, 192), (187, 186, 185, 188), (183, 182, 181, 184), (179, 178, 177, 180), (175, 174, 173, 176), (171, 170, 169, 172), (167, 166, 165, 168), (163, 195, 196, 164), (161, 191, 192, 162), (159, 187, 188, 160), (157, 183, 184, 158), (155, 154, 153, 156), (151, 150, 149, 152), (147, 146, 145, 148), (143, 142, 141, 144), (194, 140, 139, 193), (190, 138, 137, 189), (186, 136, 135, 185), (182, 134, 133, 181), (198, 179, 180, 197), (200, 175, 176, 199), (202, 171, 172, 201), (204, 167, 168, 203), (206, 207, 208, 205), (210, 211, 212, 209), (214, 215, 216, 213), (218, 219, 220, 217), (140, 155, 156, 139), (138, 151, 152, 137), (136, 147, 148, 135), (134, 143, 144, 133), (178, 221, 222, 177), (174, 223, 224, 173), (170, 225, 226, 169), (166, 227, 228, 165), (207, 229, 230, 208), (211, 231, 232, 212), (215, 233, 234, 216), (219, 235, 236, 220), (221, 206, 205, 222), (223, 210, 209, 224), (225, 214, 213, 226), (227, 218, 217, 228), (238, 163, 164, 237), (240, 161, 162, 239), (242, 159, 160, 241), (244, 157, 158, 243), (154, 245, 246, 153), (150, 247, 248, 149), (146, 249, 250, 145), (142, 251, 252, 141), (229, 238, 237, 230), (231, 240, 239, 232), (233, 242, 241, 234), (235, 244, 243, 236), (254, 198, 197, 253), (256, 200, 199, 255), (258, 202, 201, 257), (260, 204, 203, 259), (245, 254, 253, 246), (247, 256, 255, 248), (249, 258, 257, 250), (251, 260, 259, 252), (17, 26, 468, 340), (484, 388, 49, 57), (19, 24, 292, 261), (457, 480, 481, 456), (362, 335, 224, 209), (387, 483, 167, 204), (382, 270, 257, 201), (335, 463, 173, 224), (267, 379, 200, 256), (504, 440, 441, 505), (458, 330, 225, 170), (355, 358, 205, 208), (386, 274, 259, 203), (4, 27, 437, 501), (331, 459, 169, 226), (271, 383, 202, 258), (372, 325, 46, 39), (7, 22, 357, 356), (406, 278, 251, 142), (508, 444, 445, 509), (327, 455, 165, 228), (275, 387, 204, 260), (443, 507, 191, 161), (351, 362, 209, 212), (296, 321, 320, 297), (512, 448, 449, 513), (27, 18, 293, 437), (353, 360, 361, 352), (447, 511, 187, 159), (300, 317, 316, 301), (347, 366, 213, 216), (516, 452, 47, 56), (298, 319, 232, 239), (451, 515, 183, 157), (349, 364, 365, 348), (304, 313, 312, 305), (419, 422, 156, 153), (302, 315, 234, 241), (341, 372, 39, 40), (5, 21, 421, 420), (308, 309, 41, 48), (345, 368, 369, 344), (306, 311, 236, 243), (403, 499, 193, 139), (415, 426, 152, 149), (291, 419, 153, 246), (21, 16, 404, 421), (426, 399, 137, 152), (417, 424, 425, 416), (24, 5, 420, 292), (399, 495, 189, 137), (287, 415, 149, 248), (499, 502, 196, 193), (490, 394, 136, 186), (411, 430, 148, 145), (395, 491, 185, 135), (289, 417, 416, 288), (25, 4, 501, 500), (436, 389, 44, 37), (413, 428, 429, 412), (283, 411, 145, 250), (394, 431, 147, 136), (495, 506, 192, 189), (338, 359, 206, 221), (504, 497, 498, 503), (500, 501, 502, 499), (508, 493, 494, 507), (496, 505, 506, 495), (512, 489, 490, 511), (492, 509, 510, 491), (516, 485, 486, 515), (488, 513, 514, 487), (472, 465, 466, 471), (468, 469, 470, 467), (476, 461, 462, 475), (464, 473, 474, 463), (480, 457, 458, 479), (460, 477, 478, 459), (484, 453, 454, 483), (456, 481, 482, 455), (440, 504, 503, 439), (501, 437, 438, 502), (444, 508, 507, 443), (505, 441, 442, 506), (448, 512, 511, 447), (509, 445, 446, 510), (452, 516, 515, 451), (513, 449, 450, 514), (424, 417, 418, 423), (420, 421, 422, 419), (428, 413, 414, 427), (416, 425, 426, 415), (432, 409, 410, 431), (412, 429, 430, 411), (436, 405, 406, 435), (408, 433, 434, 407), (497, 401, 402, 498), (404, 500, 499, 403), (493, 397, 398, 494), (400, 496, 495, 399), (489, 393, 394, 490), (396, 492, 491, 395), (485, 389, 390, 486), (392, 488, 487, 391), (376, 472, 471, 375), (469, 373, 374, 470), (380, 476, 475, 379), (473, 377, 378, 474), (384, 480, 479, 383), (477, 381, 382, 478), (388, 484, 483, 387), (481, 385, 386, 482), (360, 353, 354, 359), (356, 357, 358, 355), (364, 349, 350, 363), (352, 361, 362, 351), (368, 345, 346, 367), (348, 365, 366, 347), (372, 341, 342, 371), (344, 369, 370, 343), (401, 424, 423, 402), (421, 404, 403, 422), (397, 428, 427, 398), (425, 400, 399, 426), (393, 432, 431, 394), (429, 396, 395, 430), (389, 436, 435, 390), (433, 392, 391, 434), (465, 337, 338, 466), (340, 468, 467, 339), (461, 333, 334, 462), (336, 464, 463, 335), (457, 329, 330, 458), (332, 460, 459, 331), (453, 325, 326, 454), (328, 456, 455, 327), (353, 321, 322, 354), (324, 356, 355, 323), (349, 317, 318, 350), (320, 352, 351, 319), (345, 313, 314, 346), (316, 348, 347, 315), (341, 309, 310, 342), (312, 344, 343, 311), (337, 360, 359, 338), (357, 340, 339, 358), (333, 364, 363, 334), (361, 336, 335, 362), (329, 368, 367, 330), (365, 332, 331, 366), (325, 372, 371, 326), (369, 328, 327, 370), (296, 440, 439, 295), (437, 293, 294, 438), (300, 444, 443, 299), (441, 297, 298, 442), (304, 448, 447, 303), (445, 301, 302, 446), (308, 452, 451, 307), (449, 305, 306, 450), (417, 289, 290, 418), (292, 420, 419, 291), (413, 285, 286, 414), (288, 416, 415, 287), (409, 281, 282, 410), (284, 412, 411, 283), (405, 277, 278, 406), (280, 408, 407, 279), (321, 296, 295, 322), (293, 324, 323, 294), (317, 300, 299, 318), (297, 320, 319, 298), (313, 304, 303, 314), (301, 316, 315, 302), (309, 308, 307, 310), (305, 312, 311, 306), (264, 376, 375, 263), (373, 261, 262, 374), (268, 380, 379, 267), (377, 265, 266, 378), (272, 384, 383, 271), (381, 269, 270, 382), (276, 388, 387, 275), (385, 273, 274, 386), (289, 264, 263, 290), (261, 292, 291, 262), (285, 268, 267, 286), (265, 288, 287, 266), (281, 272, 271, 282), (269, 284, 283, 270), (277, 276, 275, 278), (273, 280, 279, 274), (374, 262, 253, 197), (517, 518, 519), (520, 521, 522), (523, 524, 525), (526, 527, 528), (529, 530, 531), (532, 533, 534), (535, 711, 537), (710, 539, 540), (529, 533, 532, 530), (710, 711, 535, 539), (520, 518, 517, 521), (526, 524, 523, 527), (518, 520, 8, 9), (542, 543, 544, 541), (546, 3, 720, 716), (541, 715, 547, 542), (712, 544, 543, 713), (0, 1, 543, 542), (559, 563, 612, 605), (564, 562, 607, 610), (550, 593, 608, 597), (594, 557, 577, 578), (589, 596, 580, 573), (561, 559, 605, 603), (556, 554, 606, 611), (554, 555, 604, 606), (551, 587, 602, 599), (587, 561, 603, 602), (567, 568, 576, 575, 579, 574, 572, 571), (565, 570, 569, 573, 580, 578, 577, 566), (588, 560, 571, 572), (557, 582, 566, 577), (595, 590, 574, 579), (582, 581, 565, 566), (591, 595, 579, 575), (585, 589, 573, 569), (584, 592, 576, 568), (583, 584, 568, 567), (596, 594, 578, 580), (590, 588, 572, 574), (581, 586, 570, 565), (592, 591, 575, 576), (586, 585, 569, 570), (560, 583, 567, 571), (550, 549, 581, 582), (551, 552, 584, 583), (553, 555, 585, 586), (561, 587, 560, 588), (555, 554, 589, 585), (559, 561, 588, 590), (562, 564, 591, 592), (558, 593, 557, 594), (564, 563, 595, 591), (556, 558, 594, 596), (549, 553, 586, 581), (587, 551, 583, 560), (554, 556, 596, 589), (593, 550, 582, 557), (563, 559, 590, 595), (552, 562, 592, 584), (611, 606, 605, 612), (597, 608, 607, 598), (600, 597, 598, 599), (601, 602, 603, 604), (604, 603, 605, 606), (607, 608, 609, 610), (610, 609, 611, 612), (601, 600, 599, 602), (593, 558, 609, 608), (549, 550, 597, 600), (562, 552, 598, 607), (563, 564, 610, 612), (552, 551, 599, 598), (558, 556, 611, 609), (555, 553, 601, 604), (553, 549, 600, 601), (613, 614, 616, 615), (615, 616, 617), (617, 614, 613), (615, 617, 613), (617, 616, 614), (618, 619, 621, 620), (620, 621, 622), (622, 619, 618), (620, 622, 618), (622, 621, 619), (623, 624, 626, 625), (625, 626, 627), (627, 624, 623), (625, 627, 623), (627, 626, 624), (628, 629, 631, 630), (630, 631, 632), (632, 629, 628), (630, 632, 628), (632, 631, 629), (633, 634, 636, 635), (635, 636, 637), (637, 634, 633), (635, 637, 633), (637, 636, 634), (638, 639, 641, 640), (640, 641, 642), (642, 639, 638), (640, 642, 638), (642, 641, 639), (643, 644, 646, 645), (645, 646, 647), (647, 644, 643), (645, 647, 643), (647, 646, 644), (648, 649, 651, 650), (650, 651, 652), (652, 649, 648), (650, 652, 648), (652, 651, 649), (653, 654, 656, 655), (655, 656, 657), (657, 654, 653), (655, 657, 653), (657, 656, 654), (658, 660, 661, 659), (660, 662, 661), (662, 658, 659), (660, 658, 662), (662, 659, 661), (663, 665, 666, 664), (665, 667, 666), (667, 663, 664), (665, 663, 667), (667, 664, 666), (668, 670, 671, 669), (670, 672, 671), (672, 668, 669), (670, 668, 672), (672, 669, 671), (673, 675, 676, 674), (675, 677, 676), (677, 673, 674), (675, 673, 677), (677, 674, 676), (678, 680, 681, 679), (680, 682, 681), (682, 678, 679), (680, 678, 682), (682, 679, 681), (683, 685, 686, 684), (685, 687, 686), (687, 683, 684), (685, 683, 687), (687, 684, 686), (688, 690, 691, 689), (690, 692, 691), (692, 688, 689), (690, 688, 692), (692, 689, 691), (693, 695, 696, 694), (695, 697, 696), (697, 693, 694), (695, 693, 697), (697, 694, 696), (698, 699, 701, 700), (700, 701, 702), (702, 699, 698), (700, 702, 698), (702, 701, 699), (703, 705, 706, 704), (705, 707, 706), (707, 703, 704), (705, 703, 707), (707, 704, 706), (2, 3, 708, 709), (538, 536, 711, 710), (546, 545, 712, 713), (548, 714, 547, 715), (536, 548, 715, 711), (714, 2, 709, 547), (545, 538, 710, 712), (3, 546, 713, 708), (723, 722, 719, 718), (720, 721, 717, 716), (716, 717, 718, 719), (536, 538, 722, 723), (538, 545, 719, 722), (548, 536, 723, 718), (545, 546, 716, 719), (3, 2, 721, 720)])
me_cube_001.polygons.foreach_set('material_index', [0, 0, 0, 0, 0, 0, 0, 0, 2, 0, 0, 0, 0, 0, 0, 0, 2, 0, 0, 0, 0, 0, 0, 0, 2, 2, 2, 2, 2, 2, 2, 2, 2, 2, 2, 2, 2, 2, 2, 0, 0, 0, 0, 0, 0, 0, 0, 0, 0, 0, 0, 0, 0, 0, 0, 0, 0, 0, 0, 0, 0, 0, 0, 0, 0, 0, 0, 0, 0, 0, 0, 0, 0, 0, 0, 0, 0, 0, 0, 0, 0, 0, 0, 0, 0, 0, 0, 0, 0, 0, 0, 0, 0, 0, 0, 0, 0, 0, 0, 0, 0, 0, 0, 0, 0, 0, 0, 0, 0, 0, 0, 0, 0, 0, 0, 0, 0, 0, 0, 0, 0, 0, 0, 0, 0, 0, 0, 0, 0, 0, 0, 0, 0, 0, 0, 2, 2, 2, 2, 2, 2, 2, 2, 2, 2, 2, 2, 2, 2, 2, 2, 2, 2, 2, 2, 2, 2, 2, 2, 2, 2, 2, 2, 2, 2, 2, 2, 2, 2, 2, 2, 2, 2, 2, 2, 2, 2, 2, 2, 2, 2, 2, 2, 2, 2, 2, 2, 2, 2, 2, 2, 2, 2, 2, 2, 2, 2, 2, 2, 2, 2, 2, 2, 2, 2, 2, 2, 2, 2, 2, 2, 2, 2, 2, 2, 2, 2, 2, 2, 2, 2, 2, 2, 2, 2, 2, 2, 2, 2, 2, 2, 2, 2, 2, 2, 2, 2, 2, 2, 2, 2, 2, 2, 2, 2, 2, 2, 2, 2, 2, 2, 2, 2, 2, 2, 2, 2, 2, 2, 2, 2, 2, 2, 2, 2, 2, 2, 2, 2, 2, 2, 2, 2, 2, 2, 2, 2, 2, 2, 2, 2, 2, 2, 2, 2, 2, 2, 2, 2, 2, 2, 2, 2, 2, 2, 2, 2, 2, 2, 2, 2, 2, 2, 2, 2, 2, 2, 2, 2, 2, 2, 2, 2, 2, 2, 2, 2, 2, 2, 2, 2, 2, 2, 2, 2, 2, 2, 2, 2, 2, 2, 2, 2, 2, 2, 2, 2, 2, 2, 2, 2, 2, 2, 2, 2, 2, 2, 2, 2, 2, 2, 2, 2, 2, 2, 2, 2, 2, 2, 2, 2, 2, 2, 2, 2, 2, 2, 2, 2, 2, 2, 2, 2, 2, 2, 2, 2, 2, 2, 2, 2, 2, 2, 2, 2, 2, 2, 2, 2, 2, 2, 2, 2, 2, 2, 2, 2, 2, 2, 2, 2, 2, 2, 2, 2, 2, 2, 2, 2, 2, 2, 2, 2, 2, 2, 2, 2, 2, 2, 2, 2, 2, 2, 2, 2, 2, 2, 2, 2, 2, 2, 2, 2, 2, 2, 2, 2, 2, 2, 2, 2, 2, 2, 2, 2, 2, 2, 2, 2, 2, 2, 2, 2, 2, 2, 2, 2, 2, 2, 2, 2, 2, 2, 2, 2, 2, 2, 2, 2, 2, 2, 2, 2, 2, 2, 2, 2, 2, 2, 2, 2, 2, 2, 2, 2, 2, 2, 2, 2, 2, 2, 2, 2, 2, 2, 2, 2, 2, 2, 2, 2, 2, 2, 2, 2, 2, 2, 2, 2, 2, 2, 2, 2, 2, 2, 2, 2, 2, 2, 0, 0, 0, 0, 0, 0, 0, 0, 0, 0, 0, 0, 0, 0, 0, 0, 0, 0, 1, 1, 1, 1, 1, 1, 1, 1, 1, 1, 1, 1, 1, 1, 1, 1, 1, 1, 1, 1, 1, 1, 1, 1, 1, 1, 1, 1, 1, 1, 1, 1, 1, 1, 1, 1, 1, 1, 1, 1, 1, 1, 1, 1, 1, 1, 1, 1, 1, 1, 1, 1, 1, 1, 1, 1, 1, 1, 1, 1, 1, 1, 1, 1, 1, 1, 1, 1, 1, 1, 1, 1, 1, 1, 1, 1, 1, 1, 1, 1, 1, 1, 1, 1, 1, 1, 1, 1, 1, 1, 1, 1, 1, 1, 1, 1, 1, 1, 1, 1, 1, 1, 1, 1, 1, 1, 1, 1, 1, 1, 1, 1, 1, 1, 1, 1, 1, 1, 1, 1, 1, 1, 1, 1, 1, 1, 1, 1, 1, 1, 1, 1, 1, 1, 1, 1, 1, 1, 1, 1, 1, 1, 1, 1, 1, 1, 1, 1, 1, 1, 1, 1, 1, 0, 0, 0, 0, 0, 0, 0, 0, 2, 2, 2, 0, 0, 0, 0, 0])
_uv = me_cube_001.uv_layers.new(name='UVMap')
_uv.uv.foreach_set('vector', [0.7414, 0.7465, 0.6213, 0.7465, 0.6213, 0.611, 0.7414, 0.611, 0.4503, 0.671, 0.4503, 0.7222, 0.4477, 0.7222, 0.4477, 0.671, 0.1858, 0.6346, 0.1858, 0.6931, 0.1459, 0.6931, 0.1459, 0.6346, 0.7106, 0.5402, 0.7106, 0.4543, 0.7332, 0.4211, 0.7332, 0.5734, 0.3407, 0.4329, 0.3486, 0.4424, 0.3183, 0.6011, 0.3068, 0.6106, 0.2052, 0.6106, 0.2051, 0.4329, 0.7217, 0.579, 0.7286, 0.5892, 0.7286, 0.5892, 0.7217, 0.579, 0.1266, 0.4329, 0.1381, 0.4424, 0.1683, 0.6011, 0.1604, 0.6106, 0.02488, 0.6106, 0.0249, 0.4329, 0.7038, 0.5528, 0.7217, 0.579, 0.7217, 0.579, 0.7038, 0.5528, 0.5034, 0.8274, 0.5088, 0.8311, 0.5085, 0.8314, 0.5033, 0.8278, 0.7146, 0.1275, 0.7146, 0.2142, 0.6747, 0.2142, 0.6747, 0.1275, 0.2098, 0.6931, 0.2098, 0.6346, 0.2489, 0.6346, 0.2489, 0.6931, 0.7146, 0.01198, 0.7146, 0.09861, 0.6747, 0.09861, 0.6747, 0.01198, 0.4304, 0.4332, 0.4313, 0.4444, 0.4295, 0.5317, 0.4189, 0.5401, 0.4139, 0.5394, 0.4278, 0.4329, 0.503, 0.5639, 0.5717, 0.5639, 0.5886, 0.5813, 0.486, 0.5813, 0.3776, 0.4435, 0.3881, 0.4519, 0.3899, 0.5392, 0.389, 0.5504, 0.3864, 0.5507, 0.3725, 0.4442, 0.6521, 0.4543, 0.6521, 0.5402, 0.6295, 0.5734, 0.6295, 0.4211, 0.4237, 0.6822, 0.3725, 0.6822, 0.3725, 0.5747, 0.4237, 0.5747, 0.5717, 0.5639, 0.5629, 0.5453, 0.5629, 0.4584, 0.5717, 0.4396, 0.5886, 0.4211, 0.5974, 0.4216, 0.5974, 0.5807, 0.5886, 0.5813, 0.5717, 0.4396, 0.503, 0.4396, 0.486, 0.4211, 0.5886, 0.4211, 0.503, 0.4396, 0.5117, 0.4584, 0.5117, 0.5453, 0.503, 0.5639, 0.486, 0.5813, 0.4773, 0.5807, 0.4773, 0.4216, 0.486, 0.4211, 0.6911, 0.2723, 0.6847, 0.2681, 0.6771, 0.2666, 0.6695, 0.2681, 0.6631, 0.2723, 0.6479, 0.2431, 0.7063, 0.2431, 0.6631, 0.2997, 0.6695, 0.3039, 0.6771, 0.3054, 0.6847, 0.3039, 0.6911, 0.2997, 0.7063, 0.329, 0.6479, 0.329, 0.6911, 0.2997, 0.6954, 0.2934, 0.6969, 0.286, 0.6954, 0.2786, 0.6911, 0.2723, 0.7063, 0.2431, 0.7063, 0.329, 0.6631, 0.2723, 0.6588, 0.2786, 0.6573, 0.286, 0.6588, 0.2934, 0.6631, 0.2997, 0.6479, 0.329, 0.6479, 0.2431, 0.8389, 0.9453, 0.8389, 0.9527, 0.8257, 0.9527, 0.8257, 0.9453, 0.4907, 0.8588, 0.4853, 0.8551, 0.4856, 0.8548, 0.4909, 0.8584, 0.8553, 0.2509, 0.8607, 0.2472, 0.8609, 0.2476, 0.8556, 0.2512, 0.7785, 0.9442, 0.7785, 0.9517, 0.7653, 0.9517, 0.7653, 0.9442, 0.8839, 0.2629, 0.8826, 0.2694, 0.8823, 0.2692, 0.8835, 0.2629, 0.879, 0.2749, 0.8735, 0.2785, 0.8734, 0.2782, 0.8787, 0.2746, 0.9514, 0.1564, 0.9511, 0.1488, 0.9586, 0.1488, 0.9589, 0.1564, 0.5124, 0.8366, 0.5137, 0.8431, 0.5133, 0.8431, 0.5121, 0.8368, 0.8826, 0.2694, 0.879, 0.2749, 0.8787, 0.2746, 0.8823, 0.2692, 0.5137, 0.8431, 0.5124, 0.8496, 0.5121, 0.8495, 0.5133, 0.8431, 0.9549, 0.8261, 0.9549, 0.8337, 0.9472, 0.8337, 0.9472, 0.8261, 0.8517, 0.2564, 0.8553, 0.2509, 0.8556, 0.2512, 0.852, 0.2565, 0.4817, 0.8366, 0.4853, 0.8311, 0.4856, 0.8314, 0.4821, 0.8368, 0.879, 0.2509, 0.8826, 0.2564, 0.8823, 0.2565, 0.8787, 0.2512, 0.8553, 0.2749, 0.8517, 0.2694, 0.852, 0.2692, 0.8556, 0.2746, 0.282, 0.6494, 0.2791, 0.6566, 0.2729, 0.6554, 0.2767, 0.6459, 0.3145, 0.6493, 0.3091, 0.6438, 0.3127, 0.6385, 0.3198, 0.6457, 0.2791, 0.6566, 0.2791, 0.6643, 0.2729, 0.6656, 0.2729, 0.6554, 0.282, 0.6714, 0.2874, 0.6769, 0.2839, 0.6822, 0.2767, 0.675, 0.2945, 0.6409, 0.2874, 0.6439, 0.2839, 0.6386, 0.2932, 0.6347, 0.3175, 0.6564, 0.3145, 0.6493, 0.3198, 0.6457, 0.3237, 0.6551, 0.3021, 0.6797, 0.3091, 0.6768, 0.3127, 0.6821, 0.3033, 0.686, 0.2791, 0.6643, 0.282, 0.6714, 0.2767, 0.675, 0.2729, 0.6656, 0.3091, 0.6768, 0.3145, 0.6713, 0.3198, 0.6748, 0.3127, 0.6821, 0.3021, 0.6409, 0.2945, 0.6409, 0.2932, 0.6347, 0.3033, 0.6346, 0.2874, 0.6439, 0.282, 0.6494, 0.2767, 0.6459, 0.2839, 0.6386, 0.3091, 0.6438, 0.3021, 0.6409, 0.3033, 0.6346, 0.3127, 0.6385, 0.2945, 0.6798, 0.3021, 0.6797, 0.3033, 0.686, 0.2932, 0.6861, 0.2874, 0.6769, 0.2945, 0.6798, 0.2932, 0.6861, 0.2839, 0.6822, 0.3145, 0.6713, 0.3175, 0.6641, 0.3237, 0.6653, 0.3198, 0.6748, 0.3175, 0.6641, 0.3175, 0.6564, 0.3237, 0.6551, 0.3237, 0.6653, 0.07149, 0.8657, 0.0704, 0.8572, 0.1059, 0.8572, 0.107, 0.8657, 0.0704, 0.8943, 0.07149, 0.8858, 0.107, 0.8858, 0.1059, 0.8943, 0.8016, 0.9054, 0.8017, 0.9139, 0.7655, 0.9139, 0.7654, 0.9054, 0.5748, 0.9151, 0.5749, 0.9235, 0.5387, 0.9235, 0.5386, 0.9151, 0.5135, 0.9052, 0.5136, 0.9151, 0.4773, 0.9151, 0.4773, 0.9052, 0.5136, 0.9151, 0.5136, 0.9235, 0.4774, 0.9235, 0.4773, 0.9151, 0.5748, 0.9052, 0.5748, 0.9151, 0.5386, 0.9151, 0.5386, 0.9052, 0.8015, 0.8954, 0.8016, 0.9054, 0.7654, 0.9054, 0.7653, 0.8954, 0.07149, 0.8858, 0.07187, 0.8757, 0.1074, 0.8757, 0.107, 0.8858, 0.8016, 0.8853, 0.8015, 0.8954, 0.7653, 0.8954, 0.7654, 0.8853, 0.07187, 0.8757, 0.07149, 0.8657, 0.107, 0.8657, 0.1074, 0.8757, 0.5136, 0.8869, 0.5136, 0.8953, 0.4774, 0.8953, 0.4774, 0.8869, 0.5748, 0.8953, 0.5748, 0.9052, 0.5386, 0.9052, 0.5386, 0.8953, 0.5749, 0.8869, 0.5748, 0.8953, 0.5386, 0.8953, 0.5387, 0.8869, 0.8017, 0.8768, 0.8016, 0.8853, 0.7654, 0.8853, 0.7655, 0.8768, 0.5136, 0.8953, 0.5135, 0.9052, 0.4773, 0.9052, 0.4774, 0.8953, 0.3764, 0.7466, 0.3725, 0.7372, 0.3787, 0.7359, 0.3816, 0.743, 0.4229, 0.7265, 0.4229, 0.7368, 0.4167, 0.7356, 0.4167, 0.7278, 0.3834, 0.7102, 0.3927, 0.7062, 0.3939, 0.7125, 0.387, 0.7155, 0.3927, 0.7062, 0.4027, 0.7061, 0.4015, 0.7124, 0.3939, 0.7125, 0.4191, 0.7171, 0.4229, 0.7265, 0.4167, 0.7278, 0.4138, 0.7207, 0.412, 0.7535, 0.4027, 0.7575, 0.4015, 0.7512, 0.4085, 0.7482, 0.4027, 0.7575, 0.3927, 0.7576, 0.3939, 0.7513, 0.4015, 0.7512, 0.3764, 0.7175, 0.3834, 0.7102, 0.387, 0.7155, 0.3816, 0.721, 0.3725, 0.727, 0.3764, 0.7175, 0.3816, 0.721, 0.3787, 0.7282, 0.4191, 0.7462, 0.412, 0.7535, 0.4085, 0.7482, 0.4138, 0.7427, 0.4229, 0.7368, 0.4191, 0.7462, 0.4138, 0.7427, 0.4167, 0.7356, 0.4027, 0.7061, 0.412, 0.7099, 0.4085, 0.7153, 0.4015, 0.7124, 0.412, 0.7099, 0.4191, 0.7171, 0.4138, 0.7207, 0.4085, 0.7153, 0.3927, 0.7576, 0.3834, 0.7538, 0.387, 0.7484, 0.3939, 0.7513, 0.3834, 0.7538, 0.3764, 0.7466, 0.3816, 0.743, 0.387, 0.7484, 0.3725, 0.7372, 0.3725, 0.727, 0.3787, 0.7282, 0.3787, 0.7359, 0.3087, 0.9244, 0.3087, 0.9245, 0.309, 0.9203, 0.3092, 0.9216, 0.9155, 0.9559, 0.9158, 0.9483, 0.9336, 0.9483, 0.9333, 0.9559, 0.2813, 0.9119, 0.2798, 0.9104, 0.2888, 0.9045, 0.2887, 0.9045, 0.3028, 0.9334, 0.3013, 0.9319, 0.3087, 0.9245, 0.3087, 0.9244, 0.8907, 0.9364, 0.8907, 0.9427, 0.8726, 0.9427, 0.8726, 0.9364, 0.2938, 0.9393, 0.2938, 0.9393, 0.3013, 0.9319, 0.3028, 0.9334, 0.9652, 0.6554, 0.9651, 0.6617, 0.947, 0.6617, 0.9471, 0.6554, 0.2897, 0.9396, 0.2801, 0.9331, 0.2839, 0.9293, 0.2938, 0.9393, 0.9155, 0.9407, 0.9147, 0.9343, 0.9324, 0.9343, 0.9333, 0.9407, 0.03285, 0.9514, 0.03297, 0.9578, 0.01487, 0.9578, 0.01476, 0.9514, 0.2987, 0.9145, 0.2887, 0.9045, 0.2929, 0.9042, 0.3025, 0.9107, 0.2739, 0.9193, 0.2739, 0.9194, 0.2798, 0.9104, 0.2813, 0.9119, 0.8906, 0.9502, 0.8907, 0.9577, 0.8726, 0.9577, 0.8725, 0.9502, 0.2736, 0.9235, 0.2734, 0.9221, 0.2739, 0.9194, 0.2739, 0.9193, 0.9651, 0.6692, 0.9651, 0.6767, 0.947, 0.6767, 0.947, 0.6692, 0.8907, 0.9577, 0.8907, 0.9641, 0.8726, 0.9641, 0.8726, 0.9577, 0.03281, 0.9439, 0.03285, 0.9514, 0.01476, 0.9514, 0.01472, 0.9439, 0.2938, 0.9393, 0.2839, 0.9293, 0.2913, 0.9219, 0.3013, 0.9319, 0.8907, 0.9427, 0.8906, 0.9502, 0.8725, 0.9502, 0.8726, 0.9427, 0.2839, 0.9293, 0.2739, 0.9193, 0.2813, 0.9119, 0.2913, 0.9219, 0.9158, 0.9483, 0.9155, 0.9407, 0.9333, 0.9407, 0.9336, 0.9483, 0.3087, 0.9245, 0.2987, 0.9145, 0.3025, 0.9107, 0.309, 0.9203, 0.9147, 0.9623, 0.9155, 0.9559, 0.9333, 0.9559, 0.9324, 0.9623, 0.9651, 0.6767, 0.9652, 0.683, 0.9471, 0.683, 0.947, 0.6767, 0.03297, 0.9299, 0.03285, 0.9363, 0.01476, 0.9363, 0.01487, 0.9299, 0.2887, 0.9045, 0.2888, 0.9045, 0.2916, 0.904, 0.2929, 0.9042, 0.9651, 0.6617, 0.9651, 0.6692, 0.947, 0.6692, 0.947, 0.6617, 0.3013, 0.9319, 0.2913, 0.9219, 0.2987, 0.9145, 0.3087, 0.9245, 0.03285, 0.9363, 0.03281, 0.9439, 0.01472, 0.9439, 0.01476, 0.9363, 0.2913, 0.9219, 0.2813, 0.9119, 0.2887, 0.9045, 0.2987, 0.9145, 0.291, 0.9398, 0.2897, 0.9396, 0.2938, 0.9393, 0.2938, 0.9393, 0.2729, 0.9145, 0.277, 0.9081, 0.2798, 0.9104, 0.2739, 0.9194, 0.3092, 0.9299, 0.305, 0.9362, 0.3028, 0.9334, 0.3087, 0.9244, 0.2736, 0.9235, 0.2801, 0.9331, 0.2773, 0.9358, 0.273, 0.9294, 0.309, 0.9203, 0.3025, 0.9107, 0.3047, 0.9085, 0.309, 0.9149, 0.8726, 0.9577, 0.8726, 0.9641, 0.8698, 0.9632, 0.8697, 0.9609, 0.947, 0.6767, 0.9471, 0.683, 0.9442, 0.6821, 0.9442, 0.6798, 0.9353, 0.9597, 0.9351, 0.9608, 0.9324, 0.9623, 0.9333, 0.9559, 0.01198, 0.9325, 0.012, 0.9314, 0.01487, 0.9299, 0.01476, 0.9363, 0.3025, 0.9107, 0.2929, 0.9042, 0.2983, 0.9042, 0.3047, 0.9085, 0.2801, 0.9331, 0.2897, 0.9396, 0.2837, 0.9402, 0.2773, 0.9358, 0.305, 0.9362, 0.2987, 0.9403, 0.2938, 0.9393, 0.3028, 0.9334, 0.277, 0.9081, 0.2834, 0.904, 0.2888, 0.9045, 0.2798, 0.9104, 0.012, 0.9563, 0.01198, 0.9552, 0.01476, 0.9514, 0.01487, 0.9578, 0.9351, 0.9358, 0.9353, 0.9369, 0.9333, 0.9407, 0.9324, 0.9343, 0.9471, 0.6554, 0.947, 0.6617, 0.9442, 0.6585, 0.9442, 0.6562, 0.8726, 0.9364, 0.8726, 0.9427, 0.8697, 0.9396, 0.8698, 0.9373, 0.2801, 0.9331, 0.2736, 0.9235, 0.2739, 0.9193, 0.2839, 0.9293, 0.8556, 0.9003, 0.8555, 0.8949, 0.8605, 0.8949, 0.8606, 0.9003, 0.3787, 0.8785, 0.3751, 0.873, 0.3754, 0.8728, 0.379, 0.8782, 0.1521, 0.8792, 0.1485, 0.8737, 0.1488, 0.8735, 0.1524, 0.8789, 0.5124, 0.8496, 0.5088, 0.8551, 0.5085, 0.8548, 0.5121, 0.8495, 0.2115, 0.8792, 0.2079, 0.8737, 0.2083, 0.8735, 0.2118, 0.8789, 0.4024, 0.8545, 0.406, 0.86, 0.4057, 0.8602, 0.4021, 0.8548, 0.1758, 0.8552, 0.1794, 0.8607, 0.1791, 0.8608, 0.1755, 0.8555, 0.5701, 0.8551, 0.5647, 0.8588, 0.5645, 0.8584, 0.5698, 0.8548, 0.8575, 0.3847, 0.8522, 0.3884, 0.852, 0.388, 0.8573, 0.3844, 0.5088, 0.8551, 0.5034, 0.8588, 0.5033, 0.8584, 0.5085, 0.8548, 0.2352, 0.8552, 0.2388, 0.8607, 0.2385, 0.8608, 0.235, 0.8555, 0.3841, 0.8822, 0.3787, 0.8785, 0.379, 0.8782, 0.3843, 0.8818, 0.3044, 0.8722, 0.299, 0.8759, 0.2988, 0.8755, 0.3041, 0.8719, 0.3751, 0.86, 0.3787, 0.8545, 0.379, 0.8548, 0.3754, 0.8602, 0.1485, 0.8607, 0.1521, 0.8552, 0.1524, 0.8555, 0.1488, 0.8608, 0.5088, 0.8311, 0.5124, 0.8366, 0.5121, 0.8368, 0.5085, 0.8314, 0.9596, 0.5654, 0.9596, 0.573, 0.9469, 0.573, 0.9468, 0.5654, 0.9574, 0.3669, 0.9574, 0.3745, 0.9497, 0.3745, 0.9496, 0.3669, 0.9549, 0.8883, 0.955, 0.8959, 0.9473, 0.8959, 0.9472, 0.8883, 0.5466, 0.8311, 0.552, 0.8274, 0.5521, 0.8278, 0.5469, 0.8314, 0.8341, 0.3607, 0.8394, 0.357, 0.8396, 0.3574, 0.8343, 0.361, 0.4853, 0.8311, 0.4907, 0.8274, 0.4909, 0.8278, 0.4856, 0.8314, 0.2066, 0.8672, 0.2079, 0.8607, 0.2083, 0.8608, 0.207, 0.8672, 0.397, 0.8508, 0.4024, 0.8545, 0.4021, 0.8548, 0.3968, 0.8512, 0.2809, 0.8482, 0.2863, 0.8445, 0.2864, 0.8449, 0.2811, 0.8485, 0.406, 0.873, 0.4024, 0.8785, 0.4021, 0.8782, 0.4057, 0.8728, 0.1794, 0.8737, 0.1758, 0.8792, 0.1755, 0.8789, 0.1791, 0.8735, 0.2079, 0.8607, 0.2115, 0.8552, 0.2118, 0.8555, 0.2083, 0.8608, 0.3751, 0.873, 0.3738, 0.8665, 0.3742, 0.8665, 0.3754, 0.8728, 0.1485, 0.8737, 0.1472, 0.8672, 0.1476, 0.8672, 0.1488, 0.8735, 0.2079, 0.8737, 0.2066, 0.8672, 0.207, 0.8672, 0.2083, 0.8735, 0.4853, 0.8551, 0.4817, 0.8496, 0.4821, 0.8495, 0.4856, 0.8548, 0.2773, 0.8667, 0.276, 0.8602, 0.2764, 0.8602, 0.2776, 0.8666, 0.9514, 0.09118, 0.9512, 0.0836, 0.9587, 0.0836, 0.959, 0.09118, 0.9514, 0.02598, 0.9511, 0.0184, 0.9587, 0.0184, 0.959, 0.02598, 0.4817, 0.8496, 0.4805, 0.8431, 0.4808, 0.8431, 0.4821, 0.8495, 0.2401, 0.8672, 0.2388, 0.8737, 0.2385, 0.8735, 0.2397, 0.8672, 0.4024, 0.8785, 0.397, 0.8822, 0.3968, 0.8818, 0.4021, 0.8782, 0.1758, 0.8792, 0.1704, 0.8829, 0.1702, 0.8825, 0.1755, 0.8789, 0.2388, 0.8737, 0.2352, 0.8792, 0.235, 0.8789, 0.2385, 0.8735, 0.406, 0.86, 0.4073, 0.8665, 0.4069, 0.8665, 0.4057, 0.8602, 0.1794, 0.8607, 0.1807, 0.8672, 0.1803, 0.8672, 0.1791, 0.8608, 0.2388, 0.8607, 0.2401, 0.8672, 0.2397, 0.8672, 0.2385, 0.8608, 0.4851, 0.9538, 0.485, 0.9613, 0.4773, 0.9613, 0.4773, 0.9538, 0.2926, 0.8772, 0.2863, 0.8759, 0.2864, 0.8755, 0.2926, 0.8768, 0.5486, 0.9538, 0.5485, 0.9613, 0.5408, 0.9613, 0.5409, 0.9538, 0.2298, 0.8829, 0.2234, 0.8842, 0.2234, 0.8838, 0.2296, 0.8825, 0.3905, 0.8835, 0.3841, 0.8822, 0.3843, 0.8818, 0.3905, 0.8831, 0.299, 0.8759, 0.2926, 0.8772, 0.2926, 0.8768, 0.2988, 0.8755, 0.3787, 0.8545, 0.3841, 0.8508, 0.3843, 0.8512, 0.379, 0.8548, 0.1521, 0.8552, 0.1576, 0.8515, 0.1577, 0.8519, 0.1524, 0.8555, 0.397, 0.8822, 0.3905, 0.8835, 0.3905, 0.8831, 0.3968, 0.8818, 0.5168, 0.9538, 0.5168, 0.9613, 0.5091, 0.9613, 0.5091, 0.9538, 0.1704, 0.8829, 0.164, 0.8842, 0.164, 0.8838, 0.1702, 0.8825, 0.8735, 0.2785, 0.8671, 0.2798, 0.8671, 0.2795, 0.8734, 0.2782, 0.9752, 0.2494, 0.9752, 0.2569, 0.9675, 0.2569, 0.9675, 0.2494, 0.2926, 0.8433, 0.299, 0.8445, 0.2988, 0.8449, 0.2926, 0.8436, 0.9752, 0.301, 0.9752, 0.3085, 0.9675, 0.3085, 0.9675, 0.301, 0.217, 0.8515, 0.2234, 0.8502, 0.2234, 0.8506, 0.2171, 0.8519, 0.3841, 0.8508, 0.3905, 0.8495, 0.3905, 0.8499, 0.3843, 0.8512, 0.5803, 0.9538, 0.5803, 0.9613, 0.5726, 0.9613, 0.5726, 0.9538, 0.1576, 0.8515, 0.164, 0.8502, 0.164, 0.8506, 0.1577, 0.8519, 0.8607, 0.2472, 0.8671, 0.2459, 0.8671, 0.2463, 0.8609, 0.2476, 0.552, 0.8274, 0.5583, 0.8262, 0.5583, 0.8265, 0.5521, 0.8278, 0.276, 0.8602, 0.2773, 0.8537, 0.2776, 0.8539, 0.2764, 0.8602, 0.948, 0.4275, 0.9472, 0.4211, 0.9602, 0.4211, 0.961, 0.4275, 0.4971, 0.8262, 0.5034, 0.8274, 0.5033, 0.8278, 0.4971, 0.8265, 0.8735, 0.2472, 0.879, 0.2509, 0.8787, 0.2512, 0.8734, 0.2476, 0.5486, 0.9688, 0.5486, 0.9751, 0.5409, 0.9751, 0.5409, 0.9688, 0.8389, 0.9527, 0.8389, 0.9602, 0.8257, 0.9602, 0.8257, 0.9527, 0.9753, 0.2947, 0.9752, 0.301, 0.9675, 0.301, 0.9676, 0.2947, 0.9511, 0.0184, 0.9503, 0.01198, 0.9579, 0.01198, 0.9587, 0.0184, 0.7785, 0.9592, 0.7786, 0.9655, 0.7654, 0.9655, 0.7653, 0.9592, 0.8458, 0.3558, 0.8522, 0.357, 0.852, 0.3574, 0.8458, 0.3561, 0.1704, 0.8515, 0.1758, 0.8552, 0.1755, 0.8555, 0.1702, 0.8519, 0.5168, 0.9688, 0.5169, 0.9751, 0.5092, 0.9751, 0.5091, 0.9688, 0.8305, 0.3662, 0.8341, 0.3607, 0.8343, 0.361, 0.8308, 0.3664, 0.9752, 0.3085, 0.9752, 0.316, 0.9675, 0.316, 0.9675, 0.3085, 0.5804, 0.9475, 0.5803, 0.9538, 0.5726, 0.9538, 0.5727, 0.9475, 0.8394, 0.3884, 0.8341, 0.3847, 0.8343, 0.3844, 0.8396, 0.388, 0.9512, 0.0836, 0.9503, 0.07718, 0.9579, 0.07718, 0.9587, 0.0836, 0.5583, 0.8262, 0.5647, 0.8274, 0.5645, 0.8278, 0.5583, 0.8265, 0.9721, 0.9343, 0.972, 0.9406, 0.9593, 0.9406, 0.9593, 0.9343, 0.4851, 0.9688, 0.4851, 0.9751, 0.4774, 0.9751, 0.4773, 0.9688, 0.5803, 0.9613, 0.5803, 0.9688, 0.5726, 0.9688, 0.5726, 0.9613, 0.9753, 0.2431, 0.9752, 0.2494, 0.9675, 0.2494, 0.9676, 0.2431, 0.543, 0.8366, 0.5466, 0.8311, 0.5469, 0.8314, 0.5433, 0.8368, 0.552, 0.8588, 0.5466, 0.8551, 0.5469, 0.8548, 0.5521, 0.8584, 0.972, 0.9406, 0.972, 0.9481, 0.9592, 0.9481, 0.9593, 0.9406, 0.9549, 0.8185, 0.9549, 0.8261, 0.9472, 0.8261, 0.9472, 0.8185, 0.4533, 0.9685, 0.4533, 0.9748, 0.4406, 0.9748, 0.4405, 0.9685, 0.945, 0.6098, 0.9442, 0.6034, 0.9567, 0.6034, 0.9575, 0.6098, 0.9752, 0.2569, 0.9752, 0.2644, 0.9675, 0.2644, 0.9675, 0.2569, 0.9573, 0.7601, 0.9574, 0.7677, 0.9442, 0.7677, 0.9441, 0.7601, 0.2863, 0.8759, 0.2809, 0.8722, 0.2811, 0.8719, 0.2864, 0.8755, 0.2773, 0.8537, 0.2809, 0.8482, 0.2811, 0.8485, 0.2776, 0.8539, 0.2234, 0.8842, 0.217, 0.8829, 0.2171, 0.8825, 0.2234, 0.8838, 0.955, 0.8807, 0.9549, 0.8883, 0.9472, 0.8883, 0.9473, 0.8807, 0.9511, 0.164, 0.9514, 0.1564, 0.9589, 0.1564, 0.9586, 0.164, 0.2352, 0.8792, 0.2298, 0.8829, 0.2296, 0.8825, 0.235, 0.8789, 0.9549, 0.8337, 0.9551, 0.8401, 0.9474, 0.8401, 0.9472, 0.8337, 0.8671, 0.2798, 0.8607, 0.2785, 0.8609, 0.2782, 0.8671, 0.2795, 0.8611, 0.3662, 0.8624, 0.3727, 0.862, 0.3727, 0.8608, 0.3664, 0.9483, 0.4351, 0.948, 0.4275, 0.961, 0.4275, 0.9613, 0.4351, 0.5034, 0.8588, 0.4971, 0.8601, 0.4971, 0.8597, 0.5033, 0.8584, 0.9574, 0.3593, 0.9574, 0.3669, 0.9496, 0.3669, 0.9497, 0.3593, 0.9511, 0.03356, 0.9514, 0.02598, 0.959, 0.02598, 0.9587, 0.03356, 0.9574, 0.7677, 0.9575, 0.7741, 0.9443, 0.7741, 0.9442, 0.7677, 0.164, 0.8842, 0.1576, 0.8829, 0.1577, 0.8825, 0.164, 0.8838, 0.8522, 0.3884, 0.8458, 0.3897, 0.8458, 0.3893, 0.852, 0.388, 0.1472, 0.8672, 0.1485, 0.8607, 0.1488, 0.8608, 0.1476, 0.8672, 0.8305, 0.3792, 0.8292, 0.3727, 0.8296, 0.3727, 0.8308, 0.3791, 0.955, 0.8959, 0.9551, 0.9023, 0.9474, 0.9023, 0.9473, 0.8959, 0.4533, 0.961, 0.4533, 0.9685, 0.4405, 0.9685, 0.4405, 0.961, 0.308, 0.8537, 0.3092, 0.8602, 0.3088, 0.8602, 0.3076, 0.8539, 0.9512, 0.09876, 0.9514, 0.09118, 0.959, 0.09118, 0.9587, 0.09876, 0.5647, 0.8588, 0.5583, 0.8601, 0.5583, 0.8597, 0.5645, 0.8584, 0.8611, 0.3792, 0.8575, 0.3847, 0.8573, 0.3844, 0.8608, 0.3791, 0.9752, 0.316, 0.9753, 0.3223, 0.9676, 0.3223, 0.9675, 0.316, 0.3738, 0.8665, 0.3751, 0.86, 0.3754, 0.8602, 0.3742, 0.8665, 0.1807, 0.8672, 0.1794, 0.8737, 0.1791, 0.8735, 0.1803, 0.8672, 0.9551, 0.8121, 0.9549, 0.8185, 0.9472, 0.8185, 0.9474, 0.8121, 0.945, 0.625, 0.9453, 0.6174, 0.9578, 0.6174, 0.9575, 0.625, 0.9574, 0.3745, 0.9575, 0.3809, 0.9498, 0.3809, 0.9497, 0.3745, 0.8389, 0.9602, 0.839, 0.9666, 0.8258, 0.9666, 0.8257, 0.9602, 0.5803, 0.9688, 0.5804, 0.9751, 0.5727, 0.9751, 0.5726, 0.9688, 0.9575, 0.7461, 0.9574, 0.7525, 0.9442, 0.7525, 0.9443, 0.7461, 0.3905, 0.8495, 0.397, 0.8508, 0.3968, 0.8512, 0.3905, 0.8499, 0.9741, 0.5097, 0.974, 0.5043, 0.979, 0.5043, 0.9791, 0.5097, 0.9771, 0.2178, 0.977, 0.2124, 0.9819, 0.2124, 0.982, 0.2178, 0.9819, 0.6268, 0.9818, 0.6214, 0.9868, 0.6214, 0.9869, 0.6268, 0.9127, 0.3052, 0.9134, 0.3106, 0.9085, 0.3106, 0.9078, 0.3052, 0.952, 0.1943, 0.9527, 0.1997, 0.9478, 0.1997, 0.9471, 0.1943, 0.6212, 0.3698, 0.6218, 0.3752, 0.617, 0.3752, 0.6163, 0.3698, 0.9425, 0.3052, 0.9432, 0.3106, 0.9383, 0.3106, 0.9376, 0.3052, 0.9818, 0.8796, 0.9818, 0.8743, 0.9868, 0.8743, 0.9868, 0.8796, 0.9818, 0.8174, 0.9818, 0.8121, 0.9868, 0.8121, 0.9867, 0.8174, 0.2729, 0.9696, 0.2729, 0.9643, 0.2779, 0.9643, 0.2779, 0.9696, 0.9829, 0.1477, 0.983, 0.1424, 0.9879, 0.1424, 0.9879, 0.1477, 0.8555, 0.8822, 0.8556, 0.8768, 0.8606, 0.8768, 0.8605, 0.8822, 0.974, 0.4916, 0.9741, 0.4862, 0.9791, 0.4862, 0.979, 0.4916, 0.977, 0.1997, 0.9771, 0.1943, 0.982, 0.1943, 0.9819, 0.1997, 0.9818, 0.6088, 0.9819, 0.6034, 0.9869, 0.6034, 0.9868, 0.6088, 0.8555, 0.8949, 0.8555, 0.8885, 0.8605, 0.8885, 0.8605, 0.8949, 0.974, 0.5043, 0.9739, 0.498, 0.9789, 0.498, 0.979, 0.5043, 0.977, 0.2124, 0.9769, 0.2061, 0.9819, 0.2061, 0.9819, 0.2124, 0.9818, 0.6214, 0.9817, 0.6151, 0.9867, 0.6151, 0.9868, 0.6214, 0.3019, 0.9696, 0.3019, 0.9643, 0.3069, 0.9643, 0.3069, 0.9696, 0.3341, 0.9698, 0.3342, 0.9645, 0.3392, 0.9645, 0.3391, 0.9698, 0.9829, 0.01727, 0.983, 0.01198, 0.988, 0.01198, 0.9879, 0.01727, 0.983, 0.08247, 0.983, 0.07718, 0.988, 0.07718, 0.988, 0.08246, 0.9134, 0.3233, 0.9127, 0.3286, 0.9078, 0.3286, 0.9085, 0.3233, 0.9527, 0.2124, 0.952, 0.2178, 0.9471, 0.2178, 0.9478, 0.2124, 0.6218, 0.3879, 0.6212, 0.3932, 0.6163, 0.3932, 0.617, 0.3879, 0.9432, 0.3233, 0.9425, 0.3286, 0.9376, 0.3286, 0.9383, 0.3233, 0.8555, 0.8885, 0.8555, 0.8822, 0.8605, 0.8822, 0.8605, 0.8885, 0.9739, 0.498, 0.974, 0.4916, 0.979, 0.4916, 0.9789, 0.498, 0.9769, 0.2061, 0.977, 0.1997, 0.9819, 0.1997, 0.9819, 0.2061, 0.9817, 0.6151, 0.9818, 0.6088, 0.9868, 0.6088, 0.9867, 0.6151, 0.9134, 0.3106, 0.9137, 0.3169, 0.9088, 0.3169, 0.9085, 0.3106, 0.9527, 0.1997, 0.953, 0.2061, 0.9481, 0.2061, 0.9478, 0.1997, 0.6218, 0.3752, 0.6221, 0.3815, 0.6172, 0.3815, 0.617, 0.3752, 0.9432, 0.3106, 0.9434, 0.3169, 0.9385, 0.3169, 0.9383, 0.3106, 0.9818, 0.8975, 0.9818, 0.8922, 0.9868, 0.8922, 0.9868, 0.8975, 0.9818, 0.8352, 0.9818, 0.8299, 0.9867, 0.8299, 0.9868, 0.8352, 0.2729, 0.9874, 0.2729, 0.9821, 0.2779, 0.9821, 0.2779, 0.9874, 0.983, 0.1655, 0.9829, 0.1602, 0.9879, 0.1602, 0.9879, 0.1655, 0.9137, 0.3169, 0.9134, 0.3233, 0.9085, 0.3233, 0.9088, 0.3169, 0.953, 0.2061, 0.9527, 0.2124, 0.9478, 0.2124, 0.9481, 0.2061, 0.6221, 0.3815, 0.6218, 0.3879, 0.617, 0.3879, 0.6172, 0.3815, 0.9434, 0.3169, 0.9432, 0.3233, 0.9383, 0.3233, 0.9385, 0.3169, 0.9818, 0.8859, 0.9818, 0.8796, 0.9868, 0.8796, 0.9867, 0.8859, 0.9817, 0.8237, 0.9818, 0.8174, 0.9867, 0.8174, 0.9867, 0.8237, 0.2729, 0.9759, 0.2729, 0.9696, 0.2779, 0.9696, 0.2778, 0.9759, 0.9829, 0.154, 0.9829, 0.1477, 0.9879, 0.1477, 0.9879, 0.154, 0.3019, 0.9874, 0.3019, 0.9821, 0.3069, 0.9821, 0.3069, 0.9874, 0.3342, 0.9876, 0.3341, 0.9823, 0.3391, 0.9823, 0.3392, 0.9876, 0.983, 0.03512, 0.9829, 0.02979, 0.9879, 0.02979, 0.988, 0.03512, 0.983, 0.1003, 0.983, 0.09499, 0.988, 0.09499, 0.988, 0.1003, 0.9818, 0.8922, 0.9818, 0.8859, 0.9867, 0.8859, 0.9868, 0.8922, 0.9818, 0.8299, 0.9817, 0.8237, 0.9867, 0.8237, 0.9867, 0.8299, 0.2729, 0.9821, 0.2729, 0.9759, 0.2778, 0.9759, 0.2779, 0.9821, 0.9829, 0.1602, 0.9829, 0.154, 0.9879, 0.154, 0.9879, 0.1602, 0.3019, 0.9758, 0.3019, 0.9696, 0.3069, 0.9696, 0.3069, 0.9758, 0.3341, 0.976, 0.3341, 0.9698, 0.3391, 0.9698, 0.3391, 0.976, 0.9829, 0.02352, 0.9829, 0.01727, 0.9879, 0.01727, 0.9879, 0.02352, 0.983, 0.08872, 0.983, 0.08247, 0.988, 0.08246, 0.9879, 0.08872, 0.3019, 0.9821, 0.3019, 0.9758, 0.3069, 0.9758, 0.3069, 0.9821, 0.3341, 0.9823, 0.3341, 0.976, 0.3391, 0.976, 0.3391, 0.9823, 0.9829, 0.02979, 0.9829, 0.02352, 0.9879, 0.02352, 0.9879, 0.02979, 0.983, 0.09499, 0.983, 0.08872, 0.9879, 0.08872, 0.988, 0.09499, 0.9453, 0.6174, 0.945, 0.6098, 0.9575, 0.6098, 0.9578, 0.6174, 0.839, 0.9389, 0.8389, 0.9453, 0.8257, 0.9453, 0.8258, 0.9389, 0.972, 0.9481, 0.972, 0.9556, 0.9593, 0.9556, 0.9592, 0.9481, 0.9511, 0.1488, 0.9503, 0.1424, 0.9578, 0.1424, 0.9586, 0.1488, 0.543, 0.8496, 0.5417, 0.8431, 0.5421, 0.8431, 0.5433, 0.8495, 0.2298, 0.8515, 0.2352, 0.8552, 0.235, 0.8555, 0.2296, 0.8519, 0.8394, 0.357, 0.8458, 0.3558, 0.8458, 0.3561, 0.8396, 0.3574, 0.5417, 0.8431, 0.543, 0.8366, 0.5433, 0.8368, 0.5421, 0.8431, 0.164, 0.8502, 0.1704, 0.8515, 0.1702, 0.8519, 0.164, 0.8506, 0.4851, 0.9475, 0.4851, 0.9538, 0.4773, 0.9538, 0.4774, 0.9475, 0.8826, 0.2564, 0.8839, 0.2629, 0.8835, 0.2629, 0.8823, 0.2565, 0.2809, 0.8722, 0.2773, 0.8667, 0.2776, 0.8666, 0.2811, 0.8719, 0.4907, 0.8274, 0.4971, 0.8262, 0.4971, 0.8265, 0.4909, 0.8278, 0.4533, 0.9471, 0.4533, 0.9535, 0.4405, 0.9535, 0.4406, 0.9471, 0.8292, 0.3727, 0.8305, 0.3662, 0.8308, 0.3664, 0.8296, 0.3727, 0.8671, 0.2459, 0.8735, 0.2472, 0.8734, 0.2476, 0.8671, 0.2463, 0.948, 0.4426, 0.9483, 0.4351, 0.9613, 0.4351, 0.961, 0.4426, 0.9442, 0.6314, 0.945, 0.625, 0.9575, 0.625, 0.9567, 0.6314, 0.2115, 0.8552, 0.217, 0.8515, 0.2171, 0.8519, 0.2118, 0.8555, 0.5169, 0.9475, 0.5168, 0.9538, 0.5091, 0.9538, 0.5092, 0.9475, 0.4805, 0.8431, 0.4817, 0.8366, 0.4821, 0.8368, 0.4808, 0.8431, 0.2234, 0.8502, 0.2298, 0.8515, 0.2296, 0.8519, 0.2234, 0.8506, 0.1576, 0.8829, 0.1521, 0.8792, 0.1524, 0.8789, 0.1577, 0.8825, 0.5466, 0.8551, 0.543, 0.8496, 0.5433, 0.8495, 0.5469, 0.8548, 0.485, 0.9613, 0.4851, 0.9688, 0.4773, 0.9688, 0.4773, 0.9613, 0.5486, 0.9475, 0.5486, 0.9538, 0.5409, 0.9538, 0.5409, 0.9475, 0.4533, 0.9535, 0.4533, 0.961, 0.4405, 0.961, 0.4405, 0.9535, 0.9503, 0.1052, 0.9512, 0.09876, 0.9587, 0.09876, 0.9579, 0.1052, 0.8607, 0.2785, 0.8553, 0.2749, 0.8556, 0.2746, 0.8609, 0.2782, 0.5168, 0.9613, 0.5168, 0.9688, 0.5091, 0.9688, 0.5091, 0.9613, 0.8341, 0.3847, 0.8305, 0.3792, 0.8308, 0.3791, 0.8343, 0.3844, 0.7786, 0.9379, 0.7785, 0.9442, 0.7653, 0.9442, 0.7654, 0.9379, 0.5583, 0.8601, 0.552, 0.8588, 0.5521, 0.8584, 0.5583, 0.8597, 0.217, 0.8829, 0.2115, 0.8792, 0.2118, 0.8789, 0.2171, 0.8825, 0.9503, 0.03999, 0.9511, 0.03356, 0.9587, 0.03356, 0.9579, 0.03999, 0.5485, 0.9613, 0.5486, 0.9688, 0.5409, 0.9688, 0.5408, 0.9613, 0.3044, 0.8482, 0.308, 0.8537, 0.3076, 0.8539, 0.3041, 0.8485, 0.8458, 0.3897, 0.8394, 0.3884, 0.8396, 0.388, 0.8458, 0.3893, 0.9472, 0.4491, 0.948, 0.4426, 0.961, 0.4426, 0.9602, 0.4491, 0.9598, 0.5514, 0.9596, 0.5578, 0.9469, 0.5578, 0.947, 0.5514, 0.7785, 0.9517, 0.7785, 0.9592, 0.7653, 0.9592, 0.7653, 0.9517, 0.9503, 0.1704, 0.9511, 0.164, 0.9586, 0.164, 0.9578, 0.1704, 0.4971, 0.8601, 0.4907, 0.8588, 0.4909, 0.8584, 0.4971, 0.8597, 0.3092, 0.8602, 0.308, 0.8667, 0.3076, 0.8666, 0.3088, 0.8602, 0.5701, 0.8311, 0.5737, 0.8366, 0.5733, 0.8368, 0.5698, 0.8314, 0.299, 0.8445, 0.3044, 0.8482, 0.3041, 0.8485, 0.2988, 0.8449, 0.9596, 0.5578, 0.9596, 0.5654, 0.9468, 0.5654, 0.9469, 0.5578, 0.5737, 0.8366, 0.5749, 0.8431, 0.5746, 0.8431, 0.5733, 0.8368, 0.9575, 0.3529, 0.9574, 0.3593, 0.9497, 0.3593, 0.9498, 0.3529, 0.972, 0.9556, 0.9721, 0.962, 0.9593, 0.962, 0.9593, 0.9556, 0.5749, 0.8431, 0.5737, 0.8496, 0.5733, 0.8495, 0.5746, 0.8431, 0.5647, 0.8274, 0.5701, 0.8311, 0.5698, 0.8314, 0.5645, 0.8278, 0.308, 0.8667, 0.3044, 0.8722, 0.3041, 0.8719, 0.3076, 0.8666, 0.8517, 0.2694, 0.8504, 0.2629, 0.8508, 0.2629, 0.852, 0.2692, 0.8575, 0.3607, 0.8611, 0.3662, 0.8608, 0.3664, 0.8573, 0.361, 0.8624, 0.3727, 0.8611, 0.3792, 0.8608, 0.3791, 0.862, 0.3727, 0.9752, 0.2644, 0.9753, 0.2707, 0.9676, 0.2707, 0.9675, 0.2644, 0.9596, 0.573, 0.9598, 0.5794, 0.947, 0.5794, 0.9469, 0.573, 0.9574, 0.7525, 0.9573, 0.7601, 0.9441, 0.7601, 0.9442, 0.7525, 0.9551, 0.8743, 0.955, 0.8807, 0.9473, 0.8807, 0.9474, 0.8743, 0.8522, 0.357, 0.8575, 0.3607, 0.8573, 0.361, 0.852, 0.3574, 0.8504, 0.2629, 0.8517, 0.2564, 0.852, 0.2565, 0.8508, 0.2629, 0.5737, 0.8496, 0.5701, 0.8551, 0.5698, 0.8548, 0.5733, 0.8495, 0.4073, 0.8665, 0.406, 0.873, 0.4057, 0.8728, 0.4069, 0.8665, 0.3768, 0.8805, 0.3725, 0.8741, 0.3751, 0.873, 0.3787, 0.8785, 0.3102, 0.8678, 0.306, 0.8742, 0.3044, 0.8722, 0.308, 0.8667, 0.1502, 0.8812, 0.1459, 0.8748, 0.1485, 0.8737, 0.1521, 0.8792, 0.5759, 0.8507, 0.5717, 0.8571, 0.5701, 0.8551, 0.5737, 0.8496, 0.8533, 0.2769, 0.8491, 0.2705, 0.8517, 0.2694, 0.8553, 0.2749, 0.8634, 0.3803, 0.8592, 0.3867, 0.8575, 0.3847, 0.8611, 0.3792, 0.2096, 0.8812, 0.2053, 0.8748, 0.2079, 0.8737, 0.2115, 0.8792, 0.5146, 0.8507, 0.5104, 0.8571, 0.5088, 0.8551, 0.5124, 0.8496, 0.9503, 0.07718, 0.9512, 0.0836, 0.9479, 0.08469, 0.9472, 0.07919, 0.2743, 0.8526, 0.2785, 0.8462, 0.2809, 0.8482, 0.2773, 0.8537, 0.9503, 0.01198, 0.9511, 0.0184, 0.9479, 0.01949, 0.9472, 0.01399, 0.5401, 0.8355, 0.5443, 0.8291, 0.5466, 0.8311, 0.543, 0.8366, 0.9503, 0.1424, 0.9511, 0.1488, 0.9479, 0.1499, 0.9471, 0.1444, 0.8275, 0.3651, 0.8317, 0.3587, 0.8341, 0.3607, 0.8305, 0.3662, 0.9472, 0.4211, 0.948, 0.4275, 0.9448, 0.4286, 0.9441, 0.4231, 0.4788, 0.8355, 0.483, 0.8291, 0.4853, 0.8311, 0.4817, 0.8366, 0.3831, 0.8848, 0.3768, 0.8805, 0.3787, 0.8785, 0.3841, 0.8822, 0.306, 0.8742, 0.2997, 0.8785, 0.299, 0.8759, 0.3044, 0.8722, 0.1565, 0.8855, 0.1502, 0.8812, 0.1521, 0.8792, 0.1576, 0.8829, 0.5717, 0.8571, 0.5654, 0.8614, 0.5647, 0.8588, 0.5701, 0.8551, 0.8597, 0.2812, 0.8533, 0.2769, 0.8553, 0.2749, 0.8607, 0.2785, 0.8592, 0.3867, 0.8529, 0.391, 0.8522, 0.3884, 0.8575, 0.3847, 0.2159, 0.8855, 0.2096, 0.8812, 0.2115, 0.8792, 0.217, 0.8829, 0.5104, 0.8571, 0.5041, 0.8614, 0.5034, 0.8588, 0.5088, 0.8551, 0.3725, 0.8589, 0.3768, 0.8525, 0.3787, 0.8545, 0.3751, 0.86, 0.306, 0.8462, 0.3102, 0.8526, 0.308, 0.8537, 0.3044, 0.8482, 0.1459, 0.8596, 0.1502, 0.8532, 0.1521, 0.8552, 0.1485, 0.8607, 0.5717, 0.8291, 0.5759, 0.8355, 0.5737, 0.8366, 0.5701, 0.8311, 0.8491, 0.2553, 0.8533, 0.2489, 0.8553, 0.2509, 0.8517, 0.2564, 0.8592, 0.3587, 0.8634, 0.3651, 0.8611, 0.3662, 0.8575, 0.3607, 0.2053, 0.8596, 0.2096, 0.8532, 0.2115, 0.8552, 0.2079, 0.8607, 0.5104, 0.8291, 0.5146, 0.8355, 0.5124, 0.8366, 0.5088, 0.8311, 0.9574, 0.3745, 0.9574, 0.3669, 0.9602, 0.3669, 0.9602, 0.3734, 0.9468, 0.5654, 0.9469, 0.573, 0.9442, 0.5719, 0.9442, 0.5654, 0.955, 0.8959, 0.9549, 0.8883, 0.9578, 0.8883, 0.9578, 0.8948, 0.9496, 0.3669, 0.9497, 0.3745, 0.947, 0.3734, 0.947, 0.3669, 0.9549, 0.8337, 0.9549, 0.8261, 0.9578, 0.8261, 0.9578, 0.8326, 0.9472, 0.8883, 0.9473, 0.8959, 0.9446, 0.8948, 0.9445, 0.8883, 0.9574, 0.7677, 0.9573, 0.7601, 0.9602, 0.7601, 0.9602, 0.7666, 0.9472, 0.8261, 0.9472, 0.8337, 0.9445, 0.8326, 0.9445, 0.8261, 0.3981, 0.8482, 0.4044, 0.8525, 0.4024, 0.8545, 0.397, 0.8508, 0.2785, 0.8462, 0.2848, 0.8419, 0.2863, 0.8445, 0.2809, 0.8482, 0.1715, 0.8489, 0.1778, 0.8532, 0.1758, 0.8552, 0.1704, 0.8515, 0.5443, 0.8291, 0.5505, 0.8248, 0.552, 0.8274, 0.5466, 0.8311, 0.8747, 0.2446, 0.881, 0.2489, 0.879, 0.2509, 0.8735, 0.2472, 0.8317, 0.3587, 0.838, 0.3544, 0.8394, 0.357, 0.8341, 0.3607, 0.2309, 0.8489, 0.2372, 0.8532, 0.2352, 0.8552, 0.2298, 0.8515, 0.483, 0.8291, 0.4893, 0.8248, 0.4907, 0.8274, 0.4853, 0.8311, 0.9512, 0.09876, 0.9503, 0.1052, 0.9472, 0.1032, 0.9479, 0.09767, 0.2785, 0.8742, 0.2743, 0.8678, 0.2773, 0.8667, 0.2809, 0.8722, 0.9511, 0.03356, 0.9503, 0.03999, 0.9472, 0.03798, 0.9479, 0.03247, 0.5443, 0.8571, 0.5401, 0.8507, 0.543, 0.8496, 0.5466, 0.8551, 0.9511, 0.164, 0.9503, 0.1704, 0.9471, 0.1684, 0.9479, 0.1629, 0.8317, 0.3867, 0.8275, 0.3803, 0.8305, 0.3792, 0.8341, 0.3847, 0.948, 0.4426, 0.9472, 0.4491, 0.9441, 0.4471, 0.9448, 0.4416, 0.483, 0.8571, 0.4788, 0.8507, 0.4817, 0.8496, 0.4853, 0.8551, 0.9574, 0.3669, 0.9574, 0.3593, 0.9602, 0.3604, 0.9602, 0.3669, 0.9469, 0.5578, 0.9468, 0.5654, 0.9442, 0.5654, 0.9442, 0.5589, 0.9549, 0.8883, 0.955, 0.8807, 0.9578, 0.8818, 0.9578, 0.8883, 0.9497, 0.3593, 0.9496, 0.3669, 0.947, 0.3669, 0.947, 0.3604, 0.9549, 0.8261, 0.9549, 0.8185, 0.9578, 0.8196, 0.9578, 0.8261, 0.9473, 0.8807, 0.9472, 0.8883, 0.9445, 0.8883, 0.9446, 0.8818, 0.9573, 0.7601, 0.9574, 0.7525, 0.9602, 0.7536, 0.9602, 0.7601, 0.9472, 0.8185, 0.9472, 0.8261, 0.9445, 0.8261, 0.9445, 0.8196, 0.9512, 0.0836, 0.9514, 0.09118, 0.9482, 0.09118, 0.9479, 0.08469, 0.2729, 0.8602, 0.2743, 0.8526, 0.2773, 0.8537, 0.276, 0.8602, 0.9511, 0.0184, 0.9514, 0.02598, 0.9481, 0.02598, 0.9479, 0.01949, 0.5386, 0.8431, 0.5401, 0.8355, 0.543, 0.8366, 0.5417, 0.8431, 0.9511, 0.1488, 0.9514, 0.1564, 0.9481, 0.1564, 0.9479, 0.1499, 0.8261, 0.3727, 0.8275, 0.3651, 0.8305, 0.3662, 0.8292, 0.3727, 0.948, 0.4275, 0.9483, 0.4351, 0.9451, 0.4351, 0.9448, 0.4286, 0.4773, 0.8431, 0.4788, 0.8355, 0.4817, 0.8366, 0.4805, 0.8431, 0.4044, 0.8805, 0.3981, 0.8848, 0.397, 0.8822, 0.4024, 0.8785, 0.2848, 0.8785, 0.2785, 0.8742, 0.2809, 0.8722, 0.2863, 0.8759, 0.1778, 0.8812, 0.1715, 0.8855, 0.1704, 0.8829, 0.1758, 0.8792, 0.5505, 0.8614, 0.5443, 0.8571, 0.5466, 0.8551, 0.552, 0.8588, 0.881, 0.2769, 0.8747, 0.2812, 0.8735, 0.2785, 0.879, 0.2749, 0.838, 0.391, 0.8317, 0.3867, 0.8341, 0.3847, 0.8394, 0.3884, 0.2372, 0.8812, 0.2309, 0.8855, 0.2298, 0.8829, 0.2352, 0.8792, 0.4893, 0.8614, 0.483, 0.8571, 0.4853, 0.8551, 0.4907, 0.8588, 0.9514, 0.09118, 0.9512, 0.09876, 0.9479, 0.09767, 0.9482, 0.09118, 0.2743, 0.8678, 0.2729, 0.8602, 0.276, 0.8602, 0.2773, 0.8667, 0.9514, 0.02598, 0.9511, 0.03356, 0.9479, 0.03247, 0.9481, 0.02598, 0.5401, 0.8507, 0.5386, 0.8431, 0.5417, 0.8431, 0.543, 0.8496, 0.9514, 0.1564, 0.9511, 0.164, 0.9479, 0.1629, 0.9481, 0.1564, 0.8275, 0.3803, 0.8261, 0.3727, 0.8292, 0.3727, 0.8305, 0.3792, 0.9483, 0.4351, 0.948, 0.4426, 0.9448, 0.4416, 0.9451, 0.4351, 0.4788, 0.8507, 0.4773, 0.8431, 0.4805, 0.8431, 0.4817, 0.8496, 0.3906, 0.8863, 0.3831, 0.8848, 0.3841, 0.8822, 0.3905, 0.8835, 0.2997, 0.8785, 0.2923, 0.88, 0.2926, 0.8772, 0.299, 0.8759, 0.164, 0.887, 0.1565, 0.8855, 0.1576, 0.8829, 0.164, 0.8842, 0.5654, 0.8614, 0.558, 0.8629, 0.5583, 0.8601, 0.5647, 0.8588, 0.8672, 0.2827, 0.8597, 0.2812, 0.8607, 0.2785, 0.8671, 0.2798, 0.8529, 0.391, 0.8454, 0.3925, 0.8458, 0.3897, 0.8522, 0.3884, 0.2234, 0.887, 0.2159, 0.8855, 0.217, 0.8829, 0.2234, 0.8842, 0.5041, 0.8614, 0.4967, 0.8629, 0.4971, 0.8601, 0.5034, 0.8588, 0.3768, 0.8525, 0.3831, 0.8482, 0.3841, 0.8508, 0.3787, 0.8545, 0.2997, 0.8419, 0.306, 0.8462, 0.3044, 0.8482, 0.299, 0.8445, 0.1502, 0.8532, 0.1565, 0.8489, 0.1576, 0.8515, 0.1521, 0.8552, 0.5654, 0.8248, 0.5717, 0.8291, 0.5701, 0.8311, 0.5647, 0.8274, 0.8533, 0.2489, 0.8597, 0.2446, 0.8607, 0.2472, 0.8553, 0.2509, 0.8529, 0.3544, 0.8592, 0.3587, 0.8575, 0.3607, 0.8522, 0.357, 0.2096, 0.8532, 0.2159, 0.8489, 0.217, 0.8515, 0.2115, 0.8552, 0.5041, 0.8248, 0.5104, 0.8291, 0.5088, 0.8311, 0.5034, 0.8274, 0.3981, 0.8848, 0.3906, 0.8863, 0.3905, 0.8835, 0.397, 0.8822, 0.2923, 0.88, 0.2848, 0.8785, 0.2863, 0.8759, 0.2926, 0.8772, 0.1715, 0.8855, 0.164, 0.887, 0.164, 0.8842, 0.1704, 0.8829, 0.558, 0.8629, 0.5505, 0.8614, 0.552, 0.8588, 0.5583, 0.8601, 0.8747, 0.2812, 0.8672, 0.2827, 0.8671, 0.2798, 0.8735, 0.2785, 0.8454, 0.3925, 0.838, 0.391, 0.8394, 0.3884, 0.8458, 0.3897, 0.2309, 0.8855, 0.2234, 0.887, 0.2234, 0.8842, 0.2298, 0.8829, 0.4967, 0.8629, 0.4893, 0.8614, 0.4907, 0.8588, 0.4971, 0.8601, 0.3906, 0.8467, 0.3981, 0.8482, 0.397, 0.8508, 0.3905, 0.8495, 0.2848, 0.8419, 0.2923, 0.8404, 0.2926, 0.8433, 0.2863, 0.8445, 0.164, 0.8474, 0.1715, 0.8489, 0.1704, 0.8515, 0.164, 0.8502, 0.5505, 0.8248, 0.558, 0.8233, 0.5583, 0.8262, 0.552, 0.8274, 0.8672, 0.2431, 0.8747, 0.2446, 0.8735, 0.2472, 0.8671, 0.2459, 0.838, 0.3544, 0.8454, 0.3529, 0.8458, 0.3558, 0.8394, 0.357, 0.2234, 0.8474, 0.2309, 0.8489, 0.2298, 0.8515, 0.2234, 0.8502, 0.4893, 0.8248, 0.4967, 0.8233, 0.4971, 0.8262, 0.4907, 0.8274, 0.3831, 0.8482, 0.3906, 0.8467, 0.3905, 0.8495, 0.3841, 0.8508, 0.2923, 0.8404, 0.2997, 0.8419, 0.299, 0.8445, 0.2926, 0.8433, 0.1565, 0.8489, 0.164, 0.8474, 0.164, 0.8502, 0.1576, 0.8515, 0.558, 0.8233, 0.5654, 0.8248, 0.5647, 0.8274, 0.5583, 0.8262, 0.8597, 0.2446, 0.8672, 0.2431, 0.8671, 0.2459, 0.8607, 0.2472, 0.8454, 0.3529, 0.8529, 0.3544, 0.8522, 0.357, 0.8458, 0.3558, 0.2159, 0.8489, 0.2234, 0.8474, 0.2234, 0.8502, 0.217, 0.8515, 0.4967, 0.8233, 0.5041, 0.8248, 0.5034, 0.8274, 0.4971, 0.8262, 0.2863, 0.8445, 0.2926, 0.8433, 0.2926, 0.8436, 0.2864, 0.8449, 0.4313, 0.5507, 0.4189, 0.5401, 0.4295, 0.5317, 0.3776, 0.4435, 0.3899, 0.4329, 0.3881, 0.4519, 0.5629, 0.4473, 0.5717, 0.4396, 0.5629, 0.4584, 0.503, 0.4396, 0.5117, 0.4473, 0.5117, 0.4584, 0.486, 0.5813, 0.4773, 0.5902, 0.4773, 0.5807, 0.5974, 0.5902, 0.5886, 0.5813, 0.5974, 0.5807, 0.4773, 0.7254, 0.4923, 0.7342, 0.4792, 0.7342, 0.4923, 0.6141, 0.4773, 0.6229, 0.4792, 0.6141, 0.486, 0.5813, 0.5886, 0.5813, 0.5974, 0.5902, 0.4773, 0.5902, 0.4923, 0.6141, 0.4923, 0.7342, 0.4773, 0.7254, 0.4773, 0.6229, 0.08538, 0.6433, 0.08538, 0.6945, 0.0704, 0.7033, 0.0704, 0.6346, 0.503, 0.4396, 0.5717, 0.4396, 0.5629, 0.4473, 0.5117, 0.4473, 0.08538, 0.6945, 0.08538, 0.6433, 0.09038, 0.6433, 0.09038, 0.6945, 0.7332, 0.7592, 0.6295, 0.7592, 0.6213, 0.7465, 0.7414, 0.7465, 0.641, 0.579, 0.6589, 0.5528, 0.6589, 0.5528, 0.641, 0.579, 0.2051, 0.4329, 0.2052, 0.6106, 0.1923, 0.5985, 0.1922, 0.4449, 0.0249, 0.4329, 0.02488, 0.6106, 0.01198, 0.5986, 0.01199, 0.445, 0.7106, 0.4543, 0.6521, 0.4543, 0.6295, 0.4211, 0.7332, 0.4211, 0.04615, 0.01198, 0.07019, 0.01198, 0.06863, 0.02838, 0.04771, 0.02838, 0.09435, 0.02393, 0.1044, 0.0528, 0.09836, 0.06427, 0.08965, 0.03889, 0.337, 0.01199, 0.337, 0.3681, 0.331, 0.3566, 0.331, 0.04347, 0.2107, 0.02393, 0.2207, 0.0528, 0.2049, 0.07337, 0.1983, 0.04885, 0.1625, 0.01198, 0.1865, 0.01198, 0.1825, 0.03869, 0.1667, 0.03869, 0.02199, 0.02394, 0.04615, 0.01198, 0.04771, 0.02838, 0.02668, 0.03889, 0.3029, 0.4089, 0.2788, 0.4089, 0.2804, 0.3925, 0.3013, 0.3925, 0.2788, 0.4089, 0.2547, 0.3969, 0.2594, 0.382, 0.2804, 0.3925, 0.01198, 0.4089, 0.01198, 0.05281, 0.01797, 0.06428, 0.01797, 0.3774, 0.01198, 0.05281, 0.02199, 0.02394, 0.02668, 0.03889, 0.01797, 0.06428, 0.377, 0.04502, 0.4375, 0.04502, 0.4375, 0.3475, 0.431, 0.372, 0.4151, 0.3822, 0.3994, 0.3822, 0.3835, 0.372, 0.377, 0.3475, 0.1443, 0.3759, 0.1443, 0.07337, 0.1509, 0.04885, 0.1667, 0.03869, 0.1825, 0.03869, 0.1983, 0.04885, 0.2049, 0.07337, 0.2049, 0.3759, 0.371, 0.3969, 0.361, 0.3681, 0.377, 0.3475, 0.3835, 0.372, 0.2207, 0.0528, 0.2207, 0.4089, 0.2049, 0.3759, 0.2049, 0.07337, 0.4192, 0.4089, 0.3952, 0.4089, 0.3994, 0.3822, 0.4151, 0.3822, 0.2207, 0.4089, 0.1283, 0.4089, 0.1443, 0.3759, 0.2049, 0.3759, 0.4434, 0.3969, 0.4192, 0.4089, 0.4151, 0.3822, 0.431, 0.372, 0.1383, 0.02394, 0.1625, 0.01198, 0.1667, 0.03869, 0.1509, 0.04885, 0.4534, 0.01199, 0.4534, 0.3681, 0.4375, 0.3475, 0.4375, 0.04502, 0.361, 0.01198, 0.4534, 0.01199, 0.4375, 0.04502, 0.377, 0.04502, 0.1865, 0.01198, 0.2107, 0.02393, 0.1983, 0.04885, 0.1825, 0.03869, 0.3952, 0.4089, 0.371, 0.3969, 0.3835, 0.372, 0.3994, 0.3822, 0.1283, 0.4089, 0.1283, 0.05281, 0.1443, 0.07337, 0.1443, 0.3759, 0.4534, 0.3681, 0.4434, 0.3969, 0.431, 0.372, 0.4375, 0.3475, 0.1283, 0.05281, 0.1383, 0.02394, 0.1509, 0.04885, 0.1443, 0.07337, 0.361, 0.3681, 0.361, 0.01198, 0.377, 0.04502, 0.377, 0.3475, 0.6479, 0.1036, 0.6479, 0.01198, 0.6507, 0.01198, 0.6507, 0.1036, 0.6507, 0.1275, 0.6507, 0.2191, 0.6479, 0.2191, 0.6479, 0.1275, 0.4773, 0.04111, 0.4773, 0.01198, 0.4802, 0.01198, 0.4802, 0.04111, 0.507, 0.01198, 0.507, 0.04111, 0.5042, 0.04111, 0.5042, 0.01198, 0.4477, 0.6471, 0.4477, 0.623, 0.4506, 0.623, 0.4506, 0.6471, 0.04645, 0.6829, 0.04645, 0.707, 0.04357, 0.707, 0.04357, 0.6829, 0.531, 0.04224, 0.531, 0.01198, 0.5339, 0.01198, 0.5339, 0.04224, 0.5578, 0.3917, 0.5578, 0.3614, 0.5607, 0.3614, 0.5607, 0.3917, 0.04645, 0.6346, 0.04645, 0.6589, 0.04357, 0.6589, 0.04357, 0.6346, 0.4477, 0.599, 0.4477, 0.5747, 0.4506, 0.5747, 0.4506, 0.599, 0.4773, 0.3971, 0.4773, 0.04111, 0.4802, 0.04111, 0.4802, 0.3971, 0.507, 0.04111, 0.507, 0.3971, 0.5042, 0.3971, 0.5042, 0.04111, 0.4477, 0.623, 0.4477, 0.599, 0.4506, 0.599, 0.4506, 0.623, 0.5578, 0.3614, 0.5578, 0.01198, 0.5607, 0.01198, 0.5607, 0.3614, 0.04645, 0.6589, 0.04645, 0.6829, 0.04357, 0.6829, 0.04357, 0.6589, 0.531, 0.3917, 0.531, 0.04224, 0.5339, 0.04224, 0.5339, 0.3917, 0.122, 0.6558, 0.122, 0.6767, 0.1143, 0.6767, 0.1143, 0.6558, 0.6239, 0.01198, 0.6239, 0.3192, 0.6163, 0.3192, 0.6163, 0.01198, 0.01961, 0.6346, 0.01961, 0.7143, 0.01198, 0.7143, 0.01198, 0.6346, 0.5923, 0.0376, 0.5847, 0.0376, 0.5847, 0.01198, 0.5923, 0.01198, 0.122, 0.6976, 0.1143, 0.6976, 0.1143, 0.6767, 0.122, 0.6767, 0.6163, 0.3192, 0.6239, 0.3192, 0.6239, 0.3458, 0.6163, 0.3458, 0.1143, 0.6346, 0.122, 0.6346, 0.122, 0.6558, 0.1143, 0.6558, 0.5923, 0.0376, 0.5923, 0.3506, 0.5847, 0.3506, 0.5847, 0.0376, 0.337, 0.3681, 0.327, 0.3969, 0.3223, 0.382, 0.331, 0.3566, 0.2446, 0.01198, 0.337, 0.01199, 0.331, 0.04347, 0.2506, 0.04347, 0.1044, 0.0528, 0.1044, 0.4089, 0.09836, 0.3774, 0.09836, 0.06427, 0.07019, 0.01198, 0.09435, 0.02393, 0.08965, 0.03889, 0.06863, 0.02838, 0.1044, 0.4089, 0.01198, 0.4089, 0.01797, 0.3774, 0.09836, 0.3774, 0.327, 0.3969, 0.3029, 0.4089, 0.3013, 0.3925, 0.3223, 0.382, 0.2547, 0.3969, 0.2446, 0.3681, 0.2506, 0.3566, 0.2594, 0.382, 0.2446, 0.3681, 0.2446, 0.01198, 0.2506, 0.04347, 0.2506, 0.3566, 0.6272, 0.8888, 0.6213, 0.8888, 0.6213, 0.8483, 0.6272, 0.8483, 0.9202, 0.7825, 0.9143, 0.7825, 0.9172, 0.7461, 0.8845, 0.7852, 0.8845, 0.7461, 0.8904, 0.7465, 0.0704, 0.7685, 0.0704, 0.7272, 0.1059, 0.7483, 0.7385, 0.05322, 0.7385, 0.01198, 0.774, 0.03214, 0.3381, 0.7508, 0.3322, 0.7508, 0.3322, 0.71, 0.3381, 0.71, 0.9202, 0.5875, 0.9143, 0.5875, 0.9173, 0.5514, 0.8849, 0.8503, 0.8849, 0.8121, 0.8907, 0.8125, 0.4773, 0.7791, 0.5127, 0.7581, 0.5127, 0.7994, 0.5721, 0.7994, 0.5367, 0.7784, 0.5721, 0.7581, 0.01785, 0.779, 0.01198, 0.779, 0.01198, 0.7383, 0.01785, 0.7383, 0.9202, 0.6475, 0.9143, 0.6475, 0.9173, 0.6114, 0.8905, 0.07718, 0.8934, 0.1153, 0.8876, 0.1153, 0.2408, 0.7823, 0.2408, 0.8234, 0.2053, 0.8024, 0.8605, 0.7018, 0.8247, 0.7221, 0.8247, 0.6813, 0.4534, 0.7989, 0.4475, 0.7989, 0.4475, 0.7581, 0.4534, 0.7581, 0.9202, 0.7075, 0.9143, 0.7075, 0.9173, 0.6714, 0.01491, 0.8677, 0.01785, 0.9059, 0.01198, 0.9059, 0.8247, 0.5514, 0.8605, 0.5718, 0.8247, 0.5922, 0.8007, 0.4623, 0.7653, 0.4413, 0.8007, 0.4211, 0.3382, 0.816, 0.3323, 0.816, 0.3323, 0.7752, 0.3382, 0.7752, 0.9205, 0.8481, 0.9147, 0.8481, 0.9176, 0.8121, 0.8878, 0.8743, 0.8907, 0.9125, 0.8849, 0.9125, 0.8247, 0.6166, 0.8605, 0.6369, 0.8247, 0.6574, 0.8605, 0.7665, 0.8247, 0.7869, 0.8247, 0.7461, 0.8636, 0.118, 0.8577, 0.118, 0.8577, 0.07718, 0.8636, 0.07718, 0.9206, 0.9104, 0.9147, 0.9104, 0.9176, 0.8743, 0.9108, 0.2431, 0.9137, 0.2812, 0.9078, 0.2812, 0.7162, 0.7832, 0.7162, 0.8243, 0.6807, 0.8033, 0.8251, 0.2431, 0.8251, 0.2842, 0.7897, 0.2641, 0.01785, 0.8438, 0.01198, 0.8438, 0.01198, 0.803, 0.01785, 0.803, 0.9143, 0.4867, 0.9202, 0.4862, 0.9202, 0.5224, 0.8873, 0.3529, 0.8932, 0.3907, 0.8873, 0.3912, 0.8251, 0.8121, 0.8609, 0.8324, 0.8251, 0.8529, 0.774, 0.1836, 0.7385, 0.1626, 0.774, 0.1424, 0.8636, 0.1831, 0.8577, 0.1831, 0.8577, 0.1424, 0.8636, 0.1424, 0.923, 0.389, 0.9171, 0.389, 0.9201, 0.3529, 0.8875, 0.1807, 0.8875, 0.1424, 0.8934, 0.1428, 0.1814, 0.7823, 0.1814, 0.8234, 0.1459, 0.8024, 0.8007, 0.5275, 0.7653, 0.5065, 0.8007, 0.4862, 0.8636, 0.05276, 0.8577, 0.05276, 0.8577, 0.01198, 0.8636, 0.01198, 0.9143, 0.4215, 0.9202, 0.4211, 0.9202, 0.4572, 0.8286, 0.8768, 0.8316, 0.915, 0.8257, 0.915, 0.408, 0.7816, 0.408, 0.8227, 0.3725, 0.8017, 0.6568, 0.7832, 0.6568, 0.8243, 0.6213, 0.8042, 0.8904, 0.4211, 0.8904, 0.4611, 0.8845, 0.4611, 0.8845, 0.4211, 0.9377, 0.2786, 0.9406, 0.2431, 0.9435, 0.2786, 0.1816, 0.911, 0.1816, 0.9439, 0.1758, 0.9434, 0.7653, 0.5514, 0.8008, 0.5716, 0.7653, 0.5926, 0.1459, 0.7583, 0.1459, 0.717, 0.1814, 0.7373, 0.657, 0.8483, 0.657, 0.8883, 0.6511, 0.8883, 0.6511, 0.8483, 0.9174, 0.1127, 0.9203, 0.07718, 0.9233, 0.1127, 0.2114, 0.9439, 0.2056, 0.9115, 0.2114, 0.911, 0.8337, 0.1424, 0.8337, 0.1832, 0.7979, 0.1627, 0.7303, 0.2843, 0.7303, 0.2431, 0.7657, 0.2633, 0.8904, 0.5514, 0.8904, 0.5914, 0.8845, 0.5914, 0.8845, 0.5514, 0.3725, 0.9458, 0.3754, 0.9103, 0.3784, 0.9458, 0.9471, 0.4862, 0.95, 0.5191, 0.9441, 0.5191, 0.7653, 0.6166, 0.8008, 0.6367, 0.7653, 0.6578, 0.2053, 0.7583, 0.2053, 0.717, 0.2407, 0.7373, 0.6869, 0.8483, 0.6869, 0.8883, 0.681, 0.8883, 0.681, 0.8483, 0.4533, 0.888, 0.4475, 0.9232, 0.4475, 0.8875, 0.657, 0.9453, 0.6511, 0.9128, 0.657, 0.9123, 0.8338, 0.01198, 0.8338, 0.05277, 0.798, 0.03233, 0.2729, 0.7513, 0.2729, 0.71, 0.3083, 0.7303, 0.8904, 0.6166, 0.8904, 0.6566, 0.8845, 0.6566, 0.8845, 0.6166, 0.9232, 0.1429, 0.9173, 0.1781, 0.9173, 0.1424, 0.6868, 0.9453, 0.681, 0.9128, 0.6868, 0.9123, 0.8605, 0.4211, 0.8605, 0.4619, 0.8247, 0.4414, 0.7666, 0.3529, 0.8021, 0.374, 0.7666, 0.3941, 0.7167, 0.8483, 0.7167, 0.8883, 0.7108, 0.8883, 0.7108, 0.8483, 0.9232, 0.01246, 0.9174, 0.04766, 0.9174, 0.01198, 0.6272, 0.9457, 0.6213, 0.9132, 0.6272, 0.9127, 0.8338, 0.07718, 0.8338, 0.118, 0.798, 0.09753, 0.7653, 0.7469, 0.8008, 0.768, 0.7653, 0.7881, 0.8904, 0.6806, 0.8904, 0.7206, 0.8845, 0.7206, 0.8845, 0.6806, 0.4023, 0.9458, 0.4053, 0.9103, 0.4082, 0.9458, 0.7167, 0.9453, 0.7108, 0.9128, 0.7167, 0.9123, 0.7427, 0.3739, 0.7072, 0.3942, 0.7072, 0.3529, 0.7653, 0.8325, 0.8012, 0.8121, 0.8012, 0.8529, 0.8904, 0.4862, 0.8904, 0.5263, 0.8845, 0.5263, 0.8845, 0.4862, 0.3341, 0.9405, 0.3371, 0.905, 0.34, 0.9405, 0.2412, 0.9439, 0.2354, 0.9115, 0.2412, 0.911, 0.7653, 0.6817, 0.8008, 0.7019, 0.7653, 0.7229, 0.6479, 0.3942, 0.6479, 0.3529, 0.6833, 0.3731, 0.07628, 0.9489, 0.0704, 0.9489, 0.0704, 0.9182, 0.07628, 0.9182, 0.34, 0.881, 0.3341, 0.8806, 0.34, 0.8404, 0.1489, 0.911, 0.1518, 0.946, 0.1459, 0.946, 0.8247, 0.4862, 0.8605, 0.5066, 0.8247, 0.527, 0.3083, 0.7752, 0.3083, 0.8165, 0.2729, 0.7963, 0.1061, 0.9182, 0.1061, 0.9482, 0.1002, 0.9482, 0.1002, 0.9182, 0.4475, 0.8635, 0.4504, 0.8229, 0.4534, 0.8635, 0.8934, 0.05026, 0.8876, 0.01243, 0.8934, 0.01198, 0.774, 0.1184, 0.7385, 0.09825, 0.774, 0.07718, 0.0704, 0.8128, 0.1063, 0.7924, 0.1063, 0.8332, 0.7038, 0.5528, 0.6589, 0.5528, 0.6521, 0.5402, 0.7106, 0.5402, 0.5048, 0.6269, 0.5048, 0.7215, 0.4923, 0.7342, 0.4923, 0.6141, 0.641, 0.579, 0.634, 0.5892, 0.6213, 0.5871, 0.6295, 0.5734, 0.7286, 0.5892, 0.7217, 0.579, 0.7332, 0.5734, 0.7414, 0.5871, 0.5048, 0.7215, 0.59, 0.7215, 0.592, 0.7342, 0.4923, 0.7342, 0.7217, 0.579, 0.7038, 0.5528, 0.7106, 0.5402, 0.7332, 0.5734, 0.59, 0.6269, 0.5048, 0.6269, 0.4923, 0.6141, 0.592, 0.6141, 0.6589, 0.5528, 0.641, 0.579, 0.6295, 0.5734, 0.6521, 0.5402, 0.5048, 0.7215, 0.5048, 0.6269, 0.59, 0.6269, 0.59, 0.7215, 0.6589, 0.5528, 0.7038, 0.5528, 0.7217, 0.579, 0.641, 0.579, 0.641, 0.579, 0.7217, 0.579, 0.7286, 0.5892, 0.634, 0.5892, 0.5048, 0.7215, 0.5048, 0.6269, 0.5048, 0.6269, 0.5048, 0.7215, 0.5048, 0.6269, 0.59, 0.6269, 0.59, 0.6269, 0.5048, 0.6269, 0.59, 0.7215, 0.5048, 0.7215, 0.5048, 0.7215, 0.59, 0.7215, 0.634, 0.5892, 0.641, 0.579, 0.641, 0.579, 0.634, 0.5892, 0.6589, 0.5528, 0.7038, 0.5528, 0.7038, 0.5528, 0.6589, 0.5528])
me_cube_001.materials.append(mat_red)
me_cube_001.materials.append(mat_blade)
me_cube_001.materials.append(mat_grey)
me_cube_001.use_mirror_z = True
me_cube_001.update()

# ---- objects
ob_cube = bpy.data.objects.new('Cube', me_cube_001)

# ---- transforms, parenting, visibility, modifiers, constraints
ob_cube.location = (0.0, 0.0, 0.0)
ob_cube.use_mesh_mirror_z = True
_m = ob_cube.modifiers.new('Auto Smooth', 'NODES')
_m.node_group = ng_auto_smooth
_gi = [s.identifier for s in ng_auto_smooth.interface.items_tree if s.item_type == 'SOCKET' and s.in_out == 'INPUT']
_m[_gi[1]] = 0.5236  # Angle

# ---- collection membership
col_collection.objects.link(ob_cube)

# ---- scene / render settings (as saved in the file)
scene.frame_start = 1; scene.frame_end = 250; scene.frame_set(1)
scene.render.engine = 'BLENDER_EEVEE_NEXT'
scene.cycles.sampling_pattern = 'TABULATED_SOBOL'
scene.view_settings.view_transform = 'Filmic'
bpy.context.view_layer.update()

# ---- added for rendering (the .blend has no active camera and no usable light): camera, sun
cam_auto = bpy.data.cameras.new('AutoCamera')
cam_auto.lens = 50.0
cam_auto.sensor_width = 36.0
cam_auto.clip_end = 1000.0
ob_auto_camera = bpy.data.objects.new('AutoCamera', cam_auto)
scene.collection.objects.link(ob_auto_camera)
ob_auto_camera.location = (7.15388, -7.8342, 5.71527)
ob_auto_camera.rotation_euler = (1.09748, -7.21219e-08, 0.694738)
scene.camera = ob_auto_camera
light_auto_sun = bpy.data.lights.new('AutoSun', 'SUN')
light_auto_sun.energy = 3.0
light_auto_sun.angle = 0.0523599
ob_auto_sun = bpy.data.objects.new('AutoSun', light_auto_sun)
scene.collection.objects.link(ob_auto_sun)
ob_auto_sun.rotation_euler = (0.872665, 0.174533, 0.523599)
bpy.context.view_layer.update()

